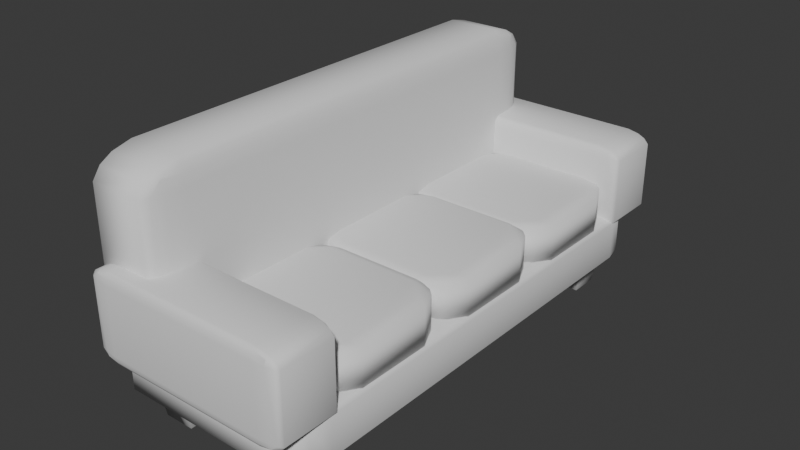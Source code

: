 # Source: couch.blend  (saved by Blender 5.1.30; exported with 4.5.12 LTS)
import bpy
from mathutils import Matrix  # noqa: F401  (used for matrix-valued properties, if any)

bpy.ops.wm.read_factory_settings(use_empty=True)
scene = bpy.context.scene
scene.name = 'Scene'

# ---- collections
col_collection = bpy.data.collections.new('Collection'); scene.collection.children.link(col_collection)

# ---- world
world_world = bpy.data.worlds.new('World'); scene.world = world_world
world_world.use_nodes = True; world_world.node_tree.nodes.clear()
_N = world_world.node_tree.nodes; _L = world_world.node_tree.links
n0 = _N.new('ShaderNodeOutputWorld'); n0.name = 'World Output'; n0.location = (200, 100)
n1 = _N.new('ShaderNodeBackground'); n1.name = 'Background'; n1.location = (-200, 100)
n1.inputs[0].default_value = (0.05088, 0.05088, 0.05088, 1.0)
_L.new(n1.outputs[0], n0.inputs[0])
n0.is_active_output = True
world_world.color = (0.05088, 0.05088, 0.05088)
world_world.sun_shadow_jitter_overblur = 0.0

# ---- meshes
me_cube_004 = bpy.data.meshes.new('Cube.004')
me_cube_004.from_pydata([(-0.2469, -0.8371, -0.05519), (-0.1671, -0.8371, -0.08827), (-0.1671, -0.917, -0.05519), (-0.252, -0.9221, -0.01188), (-0.1671, -0.9669, -0.005256), (-0.1671, -1.0, 0.0746), (-0.2469, -0.9669, 0.0746), (-0.252, -0.9236, -0.01037), (-0.2968, -0.8371, -0.005256), (-0.2535, -0.9221, -0.01037), (-0.2968, -0.917, 0.0746), (-0.3299, -0.8371, 0.0746), (-0.2469, -0.9669, 1.225), (-0.1671, -1.0, 1.225), (-0.1671, -0.9669, 1.304), (-0.252, -0.9236, 1.31), (-0.1671, -0.917, 1.354), (-0.1671, -0.8371, 1.387), (-0.2469, -0.8371, 1.354), (-0.252, -0.9221, 1.311), (-0.2968, -0.917, 1.225), (-0.2535, -0.9221, 1.31), (-0.2968, -0.8371, 1.304), (-0.3299, -0.8371, 1.225), (-0.1671, 0.917, -0.05519), (-0.1671, 0.8371, -0.08827), (-0.2469, 0.8371, -0.05519), (-0.252, 0.9221, -0.01188), (-0.2968, 0.8371, -0.005256), (-0.3299, 0.8371, 0.0746), (-0.2968, 0.917, 0.0746), (-0.2535, 0.9221, -0.01037), (-0.1671, 0.9669, -0.005256), (-0.252, 0.9236, -0.01037), (-0.2469, 0.9669, 0.0746), (-0.1671, 1.0, 0.0746), (-0.2469, 0.8371, 1.354), (-0.1671, 0.8371, 1.387), (-0.1671, 0.917, 1.354), (-0.252, 0.9221, 1.311), (-0.1671, 0.9669, 1.304), (-0.1671, 1.0, 1.225), (-0.2469, 0.9669, 1.225), (-0.252, 0.9236, 1.31), (-0.2968, 0.8371, 1.304), (-0.2535, 0.9221, 1.31), (-0.2968, 0.917, 1.225), (-0.3299, 0.8371, 1.225), (0.8371, -0.917, -0.05519), (0.8371, -0.8371, -0.08827), (0.917, -0.8371, -0.05519), (0.9221, -0.9221, -0.01188), (0.9669, -0.8371, -0.005256), (1.0, -0.8371, 0.0746), (0.9669, -0.917, 0.0746), (0.9236, -0.9221, -0.01037), (0.8371, -0.9669, -0.005256), (0.9221, -0.9236, -0.01037), (0.917, -0.9669, 0.0746), (0.8371, -1.0, 0.0746), (0.917, -0.8371, 1.354), (0.8371, -0.8371, 1.387), (0.8371, -0.917, 1.354), (0.9221, -0.9221, 1.311), (0.8371, -0.9669, 1.304), (0.8371, -1.0, 1.225), (0.917, -0.9669, 1.225), (0.9221, -0.9236, 1.31), (0.9669, -0.8371, 1.304), (0.9236, -0.9221, 1.31), (0.9669, -0.917, 1.225), (1.0, -0.8371, 1.225), (0.917, 0.8371, -0.05519), (0.8371, 0.8371, -0.08827), (0.8371, 0.917, -0.05519), (0.9221, 0.9221, -0.01188), (0.8371, 0.9669, -0.005256), (0.8371, 1.0, 0.0746), (0.917, 0.9669, 0.0746), (0.9221, 0.9236, -0.01037), (0.9669, 0.8371, -0.005256), (0.9236, 0.9221, -0.01037), (0.9669, 0.917, 0.0746), (1.0, 0.8371, 0.0746), (0.8371, 0.917, 1.354), (0.8371, 0.8371, 1.387), (0.917, 0.8371, 1.354), (0.9221, 0.9221, 1.311), (0.9669, 0.8371, 1.304), (1.0, 0.8371, 1.225), (0.9669, 0.917, 1.225), (0.9236, 0.9221, 1.31), (0.8371, 0.9669, 1.304), (0.9221, 0.9236, 1.31), (0.917, 0.9669, 1.225), (0.8371, 1.0, 1.225), (-0.1614, -0.8371, 0.2239), (-0.2491, -0.8371, 0.2021), (-0.1614, -0.917, 0.2021), (-0.04644, -0.9221, 0.2253), (-0.02886, -0.9669, 0.2021), (0.183, -1.0, 0.2021), (0.183, -0.9669, 0.2239), (-0.04244, -0.9236, 0.2253), (-0.02886, -0.8371, 0.2374), (-0.04244, -0.9221, 0.2257), (0.183, -0.917, 0.2374), (0.183, -0.8371, 0.2464), (3.235, -0.9669, 0.2239), (3.235, -1.0, 0.2021), (3.447, -0.9669, 0.2021), (3.46, -0.9236, 0.2253), (3.579, -0.917, 0.2021), (3.667, -0.8371, 0.2021), (3.579, -0.8371, 0.2239), (3.464, -0.9221, 0.2253), (3.235, -0.917, 0.2374), (3.46, -0.9221, 0.2257), (3.447, -0.8371, 0.2374), (3.235, -0.8371, 0.2464), (-0.1614, 0.917, 0.2021), (-0.2491, 0.8371, 0.2021), (-0.1614, 0.8371, 0.2239), (-0.04644, 0.9221, 0.2253), (-0.02886, 0.8371, 0.2374), (0.183, 0.8371, 0.2464), (0.183, 0.917, 0.2374), (-0.04244, 0.9221, 0.2257), (-0.02886, 0.9669, 0.2021), (-0.04244, 0.9236, 0.2253), (0.183, 0.9669, 0.2239), (0.183, 1.0, 0.2021), (3.579, 0.8371, 0.2239), (3.667, 0.8371, 0.2021), (3.579, 0.917, 0.2021), (3.464, 0.9221, 0.2253), (3.447, 0.9669, 0.2021), (3.235, 1.0, 0.2021), (3.235, 0.9669, 0.2239), (3.46, 0.9236, 0.2253), (3.447, 0.8371, 0.2374), (3.46, 0.9221, 0.2257), (3.235, 0.917, 0.2374), (3.235, 0.8371, 0.2464), (-0.1614, -0.917, -0.07099), (-0.2491, -0.8371, -0.07099), (-0.1614, -0.8371, -0.09271), (-0.04644, -0.9221, -0.0941), (-0.02886, -0.8371, -0.1063), (0.183, -0.8371, -0.1153), (0.183, -0.917, -0.1063), (-0.04244, -0.9221, -0.09451), (-0.02886, -0.9669, -0.07099), (-0.04244, -0.9236, -0.0941), (0.183, -0.9669, -0.09271), (0.183, -1.0, -0.07099), (3.579, -0.8371, -0.09271), (3.667, -0.8371, -0.07099), (3.579, -0.917, -0.07099), (3.464, -0.9221, -0.0941), (3.447, -0.9669, -0.07099), (3.235, -1.0, -0.07099), (3.235, -0.9669, -0.09271), (3.46, -0.9236, -0.0941), (3.447, -0.8371, -0.1063), (3.46, -0.9221, -0.09451), (3.235, -0.917, -0.1063), (3.235, -0.8371, -0.1153), (-0.1614, 0.8371, -0.09271), (-0.2491, 0.8371, -0.07099), (-0.1614, 0.917, -0.07099), (-0.04644, 0.9221, -0.0941), (-0.02886, 0.9669, -0.07099), (0.183, 1.0, -0.07099), (0.183, 0.9669, -0.09271), (-0.04244, 0.9236, -0.0941), (-0.02886, 0.8371, -0.1063), (-0.04244, 0.9221, -0.09451), (0.183, 0.917, -0.1063), (0.183, 0.8371, -0.1153), (3.579, 0.917, -0.07099), (3.667, 0.8371, -0.07099), (3.579, 0.8371, -0.09271), (3.464, 0.9221, -0.0941), (3.447, 0.8371, -0.1063), (3.235, 0.8371, -0.1153), (3.235, 0.917, -0.1063), (3.46, 0.9221, -0.09451), (3.447, 0.9669, -0.07099), (3.46, 0.9236, -0.0941), (3.235, 0.9669, -0.09271), (3.235, 1.0, -0.07099), (-0.1272, -1.04, 0.7183), (-0.215, -1.04, 0.6813), (-0.1272, -1.051, 0.6813), (-0.0123, -1.052, 0.7207), (0.005277, -1.058, 0.6813), (0.2172, -1.062, 0.6813), (0.2172, -1.058, 0.7183), (-0.008302, -1.052, 0.7207), (0.005277, -1.04, 0.7415), (-0.008302, -1.052, 0.7214), (0.2172, -1.051, 0.7415), (0.2172, -1.04, 0.7568), (3.269, -1.058, 0.7183), (3.269, -1.062, 0.6813), (3.481, -1.058, 0.6813), (3.494, -1.052, 0.7207), (3.613, -1.051, 0.6813), (3.701, -1.04, 0.6813), (3.613, -1.04, 0.7183), (3.498, -1.052, 0.7207), (3.269, -1.051, 0.7415), (3.494, -1.052, 0.7214), (3.481, -1.04, 0.7415), (3.269, -1.04, 0.7568), (-0.1272, -0.808, 0.6813), (-0.215, -0.8186, 0.6813), (-0.1272, -0.8186, 0.7183), (-0.0123, -0.8073, 0.7207), (0.005277, -0.8186, 0.7415), (0.2172, -0.8186, 0.7568), (0.2172, -0.808, 0.7415), (-0.008302, -0.8073, 0.7214), (0.005277, -0.8014, 0.6813), (-0.008302, -0.8071, 0.7207), (0.2172, -0.8014, 0.7183), (0.2172, -0.797, 0.6813), (3.613, -0.8186, 0.7183), (3.701, -0.8186, 0.6813), (3.613, -0.808, 0.6813), (3.498, -0.8073, 0.7207), (3.481, -0.8014, 0.6813), (3.269, -0.797, 0.6813), (3.269, -0.8014, 0.7183), (3.494, -0.8071, 0.7207), (3.481, -0.8186, 0.7415), (3.494, -0.8073, 0.7214), (3.269, -0.808, 0.7415), (3.269, -0.8186, 0.7568), (-0.1272, -1.051, 0.2158), (-0.215, -1.04, 0.2158), (-0.1272, -1.04, 0.1787), (-0.0123, -1.052, 0.1764), (0.005277, -1.04, 0.1556), (0.2172, -1.04, 0.1402), (0.2172, -1.051, 0.1556), (-0.008302, -1.052, 0.1757), (0.005277, -1.058, 0.2158), (-0.008302, -1.052, 0.1764), (0.2172, -1.058, 0.1787), (0.2172, -1.062, 0.2158), (3.613, -1.04, 0.1787), (3.701, -1.04, 0.2158), (3.613, -1.051, 0.2158), (3.498, -1.052, 0.1764), (3.481, -1.058, 0.2158), (3.269, -1.062, 0.2158), (3.269, -1.058, 0.1787), (3.494, -1.052, 0.1764), (3.481, -1.04, 0.1556), (3.494, -1.052, 0.1757), (3.269, -1.051, 0.1556), (3.269, -1.04, 0.1402), (-0.1272, -0.8186, 0.1787), (-0.215, -0.8186, 0.2158), (-0.1272, -0.808, 0.2158), (-0.0123, -0.8073, 0.1764), (0.005277, -0.8014, 0.2158), (0.2172, -0.797, 0.2158), (0.2172, -0.8014, 0.1787), (-0.008302, -0.8071, 0.1764), (0.005277, -0.8186, 0.1556), (-0.008302, -0.8073, 0.1757), (0.2172, -0.808, 0.1556), (0.2172, -0.8186, 0.1402), (3.613, -0.808, 0.2158), (3.701, -0.8186, 0.2158), (3.613, -0.8186, 0.1787), (3.498, -0.8073, 0.1764), (3.481, -0.8186, 0.1556), (3.269, -0.8186, 0.1402), (3.269, -0.808, 0.1556), (3.494, -0.8073, 0.1757), (3.481, -0.8014, 0.2158), (3.494, -0.8071, 0.1764), (3.269, -0.8014, 0.1787), (3.269, -0.797, 0.2158), (-0.1272, 0.8335, 0.7183), (-0.215, 0.8335, 0.6813), (-0.1272, 0.8229, 0.6813), (-0.0123, 0.8222, 0.7207), (0.005277, 0.8163, 0.6813), (0.2172, 0.8119, 0.6813), (0.2172, 0.8163, 0.7183), (-0.008302, 0.822, 0.7207), (0.005277, 0.8335, 0.7415), (-0.008302, 0.8222, 0.7214), (0.2172, 0.8229, 0.7415), (0.2172, 0.8335, 0.7568), (3.269, 0.8163, 0.7183), (3.269, 0.8119, 0.6813), (3.481, 0.8163, 0.6813), (3.494, 0.822, 0.7207), (3.613, 0.8229, 0.6813), (3.701, 0.8335, 0.6813), (3.613, 0.8335, 0.7183), (3.498, 0.8222, 0.7207), (3.269, 0.8229, 0.7415), (3.494, 0.8222, 0.7214), (3.481, 0.8335, 0.7415), (3.269, 0.8335, 0.7568), (-0.1272, 1.066, 0.6813), (-0.215, 1.055, 0.6813), (-0.1272, 1.055, 0.7183), (-0.0123, 1.066, 0.7207), (0.005277, 1.055, 0.7415), (0.2172, 1.055, 0.7568), (0.2172, 1.066, 0.7415), (-0.008302, 1.066, 0.7214), (0.005277, 1.072, 0.6813), (-0.008302, 1.067, 0.7207), (0.2172, 1.072, 0.7183), (0.2172, 1.077, 0.6813), (3.613, 1.055, 0.7183), (3.701, 1.055, 0.6813), (3.613, 1.066, 0.6813), (3.498, 1.066, 0.7207), (3.481, 1.072, 0.6813), (3.269, 1.077, 0.6813), (3.269, 1.072, 0.7183), (3.494, 1.067, 0.7207), (3.481, 1.055, 0.7415), (3.494, 1.066, 0.7214), (3.269, 1.066, 0.7415), (3.269, 1.055, 0.7568), (-0.1272, 0.8229, 0.2158), (-0.215, 0.8335, 0.2158), (-0.1272, 0.8335, 0.1787), (-0.0123, 0.8222, 0.1764), (0.005277, 0.8335, 0.1556), (0.2172, 0.8335, 0.1402), (0.2172, 0.8229, 0.1556), (-0.008302, 0.8222, 0.1757), (0.005277, 0.8163, 0.2158), (-0.008302, 0.822, 0.1764), (0.2172, 0.8163, 0.1787), (0.2172, 0.8119, 0.2158), (3.613, 0.8335, 0.1787), (3.701, 0.8335, 0.2158), (3.613, 0.8229, 0.2158), (3.498, 0.8222, 0.1764), (3.481, 0.8163, 0.2158), (3.269, 0.8119, 0.2158), (3.269, 0.8163, 0.1787), (3.494, 0.822, 0.1764), (3.481, 0.8335, 0.1556), (3.494, 0.8222, 0.1757), (3.269, 0.8229, 0.1556), (3.269, 0.8335, 0.1402), (-0.1272, 1.055, 0.1787), (-0.215, 1.055, 0.2158), (-0.1272, 1.066, 0.2158), (-0.0123, 1.066, 0.1764), (0.005277, 1.072, 0.2158), (0.2172, 1.077, 0.2158), (0.2172, 1.072, 0.1787), (-0.008302, 1.067, 0.1764), (0.005277, 1.055, 0.1556), (-0.008302, 1.066, 0.1757), (0.2172, 1.066, 0.1556), (0.2172, 1.055, 0.1402), (3.613, 1.066, 0.2158), (3.701, 1.055, 0.2158), (3.613, 1.055, 0.1787), (3.498, 1.066, 0.1764), (3.481, 1.055, 0.1556), (3.269, 1.055, 0.1402), (3.269, 1.066, 0.1556), (3.494, 1.066, 0.1757), (3.481, 1.072, 0.2158), (3.494, 1.067, 0.1764), (3.269, 1.072, 0.1787), (3.269, 1.077, 0.2158), (3.309, -0.9205, 0.01154), (3.15, -0.8873, -0.3749), (3.309, -0.735, 0.01154), (3.15, -0.7683, -0.3749), (2.421, -0.9205, 0.01154), (2.581, -0.8873, -0.3749), (2.421, -0.735, 0.01154), (2.581, -0.7683, -0.3749), (3.309, 0.7509, 0.01154), (3.15, 0.7842, -0.3749), (3.309, 0.9364, 0.01154), (3.15, 0.9032, -0.3749), (2.421, 0.7509, 0.01154), (2.581, 0.7842, -0.3749), (2.421, 0.9364, 0.01154), (2.581, 0.9032, -0.3749), (0.9156, 0.7465, 0.01154), (0.7565, 0.7797, -0.3749), (0.9156, 0.932, 0.01154), (0.7565, 0.8987, -0.3749), (0.02776, 0.7465, 0.01154), (0.1869, 0.7797, -0.3749), (0.02776, 0.932, 0.01154), (0.1869, 0.8987, -0.3749), (0.9156, -0.9114, 0.01154), (0.7565, -0.8781, -0.3749), (0.9156, -0.7259, 0.01154), (0.7565, -0.7591, -0.3749), (0.02776, -0.9114, 0.01154), (0.1869, -0.8781, -0.3749), (0.02776, -0.7259, 0.01154), (0.1869, -0.7591, -0.3749)], [], [(0, 1, 2, 3), (4, 5, 6, 7), (8, 9, 10, 11), (12, 13, 14, 15), (16, 17, 18, 19), (20, 21, 22, 23), (24, 25, 26, 27), (28, 29, 30, 31), (32, 33, 34, 35), (36, 37, 38, 39), (40, 41, 42, 43), (44, 45, 46, 47), (48, 49, 50, 51), (52, 53, 54, 55), (56, 57, 58, 59), (60, 61, 62, 63), (64, 65, 66, 67), (68, 69, 70, 71), (72, 73, 74, 75), (76, 77, 78, 79), (80, 81, 82, 83), (84, 85, 86, 87), (88, 89, 90, 91), (92, 93, 94, 95), (8, 0, 3, 9), (2, 4, 7, 3), (6, 10, 9, 7), (20, 12, 15, 21), (14, 16, 19, 15), (18, 22, 21, 19), (32, 24, 27, 33), (26, 28, 31, 27), (30, 34, 33, 31), (44, 36, 39, 45), (38, 40, 43, 39), (42, 46, 45, 43), (56, 48, 51, 57), (50, 52, 55, 51), (54, 58, 57, 55), (68, 60, 63, 69), (62, 64, 67, 63), (66, 70, 69, 67), (80, 72, 75, 81), (74, 76, 79, 75), (78, 82, 81, 79), (92, 84, 87, 93), (86, 88, 91, 87), (90, 94, 93, 91), (25, 1, 0, 26), (11, 29, 28, 8), (5, 13, 12, 6), (23, 11, 10, 20), (17, 37, 36, 18), (47, 23, 22, 44), (41, 35, 34, 42), (29, 47, 46, 30), (73, 25, 24, 74), (35, 77, 76, 32), (37, 85, 84, 38), (95, 41, 40, 92), (89, 83, 82, 90), (77, 95, 94, 78), (49, 73, 72, 50), (83, 53, 52, 80), (85, 61, 60, 86), (71, 89, 88, 68), (65, 59, 58, 66), (53, 71, 70, 54), (1, 49, 48, 2), (59, 5, 4, 56), (61, 17, 16, 62), (13, 65, 64, 14), (26, 0, 8, 28), (3, 7, 9), (25, 73, 49, 1), (2, 48, 56, 4), (6, 12, 20, 10), (59, 65, 13, 5), (11, 23, 47, 29), (15, 19, 21), (62, 16, 14, 64), (18, 36, 44, 22), (85, 37, 17, 61), (74, 24, 32, 76), (27, 31, 33), (42, 34, 30, 46), (35, 41, 95, 77), (39, 43, 45), (38, 84, 92, 40), (51, 55, 57), (50, 72, 80, 52), (83, 89, 71, 53), (66, 58, 54, 70), (86, 60, 68, 88), (63, 67, 69), (75, 79, 81), (90, 82, 78, 94), (87, 91, 93), (96, 97, 98, 99), (100, 101, 102, 103), (104, 105, 106, 107), (108, 109, 110, 111), (112, 113, 114, 115), (116, 117, 118, 119), (120, 121, 122, 123), (124, 125, 126, 127), (128, 129, 130, 131), (132, 133, 134, 135), (136, 137, 138, 139), (140, 141, 142, 143), (144, 145, 146, 147), (148, 149, 150, 151), (152, 153, 154, 155), (156, 157, 158, 159), (160, 161, 162, 163), (164, 165, 166, 167), (168, 169, 170, 171), (172, 173, 174, 175), (176, 177, 178, 179), (180, 181, 182, 183), (184, 185, 186, 187), (188, 189, 190, 191), (104, 96, 99, 105), (98, 100, 103, 99), (102, 106, 105, 103), (116, 108, 111, 117), (110, 112, 115, 111), (114, 118, 117, 115), (128, 120, 123, 129), (122, 124, 127, 123), (126, 130, 129, 127), (140, 132, 135, 141), (134, 136, 139, 135), (138, 142, 141, 139), (152, 144, 147, 153), (146, 148, 151, 147), (150, 154, 153, 151), (164, 156, 159, 165), (158, 160, 163, 159), (162, 166, 165, 163), (176, 168, 171, 177), (170, 172, 175, 171), (174, 178, 177, 175), (188, 180, 183, 189), (182, 184, 187, 183), (186, 190, 189, 187), (121, 97, 96, 122), (107, 125, 124, 104), (101, 109, 108, 102), (119, 107, 106, 116), (113, 133, 132, 114), (143, 119, 118, 140), (137, 131, 130, 138), (125, 143, 142, 126), (169, 121, 120, 170), (131, 173, 172, 128), (133, 181, 180, 134), (191, 137, 136, 188), (185, 179, 178, 186), (173, 191, 190, 174), (145, 169, 168, 146), (179, 149, 148, 176), (181, 157, 156, 182), (167, 185, 184, 164), (161, 155, 154, 162), (149, 167, 166, 150), (97, 145, 144, 98), (155, 101, 100, 152), (157, 113, 112, 158), (109, 161, 160, 110), (122, 96, 104, 124), (99, 103, 105), (121, 169, 145, 97), (98, 144, 152, 100), (102, 108, 116, 106), (155, 161, 109, 101), (107, 119, 143, 125), (111, 115, 117), (158, 112, 110, 160), (114, 132, 140, 118), (181, 133, 113, 157), (170, 120, 128, 172), (123, 127, 129), (138, 130, 126, 142), (131, 137, 191, 173), (135, 139, 141), (134, 180, 188, 136), (147, 151, 153), (146, 168, 176, 148), (179, 185, 167, 149), (162, 154, 150, 166), (182, 156, 164, 184), (159, 163, 165), (171, 175, 177), (186, 178, 174, 190), (183, 187, 189), (192, 193, 194, 195), (196, 197, 198, 199), (200, 201, 202, 203), (204, 205, 206, 207), (208, 209, 210, 211), (212, 213, 214, 215), (216, 217, 218, 219), (220, 221, 222, 223), (224, 225, 226, 227), (228, 229, 230, 231), (232, 233, 234, 235), (236, 237, 238, 239), (240, 241, 242, 243), (244, 245, 246, 247), (248, 249, 250, 251), (252, 253, 254, 255), (256, 257, 258, 259), (260, 261, 262, 263), (264, 265, 266, 267), (268, 269, 270, 271), (272, 273, 274, 275), (276, 277, 278, 279), (280, 281, 282, 283), (284, 285, 286, 287), (200, 192, 195, 201), (194, 196, 199, 195), (198, 202, 201, 199), (212, 204, 207, 213), (206, 208, 211, 207), (210, 214, 213, 211), (224, 216, 219, 225), (218, 220, 223, 219), (222, 226, 225, 223), (236, 228, 231, 237), (230, 232, 235, 231), (234, 238, 237, 235), (248, 240, 243, 249), (242, 244, 247, 243), (246, 250, 249, 247), (260, 252, 255, 261), (254, 256, 259, 255), (258, 262, 261, 259), (272, 264, 267, 273), (266, 268, 271, 267), (270, 274, 273, 271), (284, 276, 279, 285), (278, 280, 283, 279), (282, 286, 285, 283), (217, 193, 192, 218), (203, 221, 220, 200), (197, 205, 204, 198), (215, 203, 202, 212), (209, 229, 228, 210), (239, 215, 214, 236), (233, 227, 226, 234), (221, 239, 238, 222), (265, 217, 216, 266), (227, 269, 268, 224), (229, 277, 276, 230), (287, 233, 232, 284), (281, 275, 274, 282), (269, 287, 286, 270), (241, 265, 264, 242), (275, 245, 244, 272), (277, 253, 252, 278), (263, 281, 280, 260), (257, 251, 250, 258), (245, 263, 262, 246), (193, 241, 240, 194), (251, 197, 196, 248), (253, 209, 208, 254), (205, 257, 256, 206), (218, 192, 200, 220), (195, 199, 201), (217, 265, 241, 193), (194, 240, 248, 196), (198, 204, 212, 202), (251, 257, 205, 197), (203, 215, 239, 221), (207, 211, 213), (254, 208, 206, 256), (210, 228, 236, 214), (277, 229, 209, 253), (266, 216, 224, 268), (219, 223, 225), (234, 226, 222, 238), (227, 233, 287, 269), (231, 235, 237), (230, 276, 284, 232), (243, 247, 249), (242, 264, 272, 244), (275, 281, 263, 245), (258, 250, 246, 262), (278, 252, 260, 280), (255, 259, 261), (267, 271, 273), (282, 274, 270, 286), (279, 283, 285), (288, 289, 290, 291), (292, 293, 294, 295), (296, 297, 298, 299), (300, 301, 302, 303), (304, 305, 306, 307), (308, 309, 310, 311), (312, 313, 314, 315), (316, 317, 318, 319), (320, 321, 322, 323), (324, 325, 326, 327), (328, 329, 330, 331), (332, 333, 334, 335), (336, 337, 338, 339), (340, 341, 342, 343), (344, 345, 346, 347), (348, 349, 350, 351), (352, 353, 354, 355), (356, 357, 358, 359), (360, 361, 362, 363), (364, 365, 366, 367), (368, 369, 370, 371), (372, 373, 374, 375), (376, 377, 378, 379), (380, 381, 382, 383), (296, 288, 291, 297), (290, 292, 295, 291), (294, 298, 297, 295), (308, 300, 303, 309), (302, 304, 307, 303), (306, 310, 309, 307), (320, 312, 315, 321), (314, 316, 319, 315), (318, 322, 321, 319), (332, 324, 327, 333), (326, 328, 331, 327), (330, 334, 333, 331), (344, 336, 339, 345), (338, 340, 343, 339), (342, 346, 345, 343), (356, 348, 351, 357), (350, 352, 355, 351), (354, 358, 357, 355), (368, 360, 363, 369), (362, 364, 367, 363), (366, 370, 369, 367), (380, 372, 375, 381), (374, 376, 379, 375), (378, 382, 381, 379), (313, 289, 288, 314), (299, 317, 316, 296), (293, 301, 300, 294), (311, 299, 298, 308), (305, 325, 324, 306), (335, 311, 310, 332), (329, 323, 322, 330), (317, 335, 334, 318), (361, 313, 312, 362), (323, 365, 364, 320), (325, 373, 372, 326), (383, 329, 328, 380), (377, 371, 370, 378), (365, 383, 382, 366), (337, 361, 360, 338), (371, 341, 340, 368), (373, 349, 348, 374), (359, 377, 376, 356), (353, 347, 346, 354), (341, 359, 358, 342), (289, 337, 336, 290), (347, 293, 292, 344), (349, 305, 304, 350), (301, 353, 352, 302), (314, 288, 296, 316), (291, 295, 297), (313, 361, 337, 289), (290, 336, 344, 292), (294, 300, 308, 298), (347, 353, 301, 293), (299, 311, 335, 317), (303, 307, 309), (350, 304, 302, 352), (306, 324, 332, 310), (373, 325, 305, 349), (362, 312, 320, 364), (315, 319, 321), (330, 322, 318, 334), (323, 329, 383, 365), (327, 331, 333), (326, 372, 380, 328), (339, 343, 345), (338, 360, 368, 340), (371, 377, 359, 341), (354, 346, 342, 358), (374, 348, 356, 376), (351, 355, 357), (363, 367, 369), (378, 370, 366, 382), (375, 379, 381), (384, 385, 387, 386), (386, 387, 391, 390), (390, 391, 389, 388), (388, 389, 385, 384), (386, 390, 388, 384), (391, 387, 385, 389), (392, 393, 395, 394), (394, 395, 399, 398), (398, 399, 397, 396), (396, 397, 393, 392), (394, 398, 396, 392), (399, 395, 393, 397), (400, 401, 403, 402), (402, 403, 407, 406), (406, 407, 405, 404), (404, 405, 401, 400), (402, 406, 404, 400), (407, 403, 401, 405), (408, 409, 411, 410), (410, 411, 415, 414), (414, 415, 413, 412), (412, 413, 409, 408), (410, 414, 412, 408), (415, 411, 409, 413)])
me_cube_004.polygons.foreach_set('use_smooth', [True] * 416)
_uv = me_cube_004.uv_layers.new(name='UVMap')
_uv.uv.foreach_set('vector', [0.1406, 0.7296, 0.1556, 0.7296, 0.1559, 0.7398, 0.1396, 0.7403, 0.1538, 0.7461, 0.1517, 0.7502, 0.1406, 0.7459, 0.1396, 0.7405, 0.1312, 0.7311, 0.1394, 0.7403, 0.1312, 0.7396, 0.125, 0.7326, 0.5974, 0.004135, 0.5974, 0.0, 0.6081, 0.002067, 0.6102, 0.008952, 0.6194, 0.01038, 0.625, 0.01759, 0.6194, 0.01905, 0.6121, 0.009737, 0.5974, 0.01038, 0.6118, 0.009737, 0.6109, 0.02048, 0.5974, 0.02036, 0.1559, 0.5102, 0.1556, 0.5204, 0.1406, 0.5204, 0.1396, 0.5097, 0.1312, 0.5204, 0.125, 0.5204, 0.1281, 0.5124, 0.1385, 0.5109, 0.1538, 0.5039, 0.1396, 0.5095, 0.1406, 0.5041, 0.1517, 0.4998, 0.6194, 0.2381, 0.6252, 0.247, 0.621, 0.2591, 0.6129, 0.2477, 0.6111, 0.2706, 0.5973, 0.2756, 0.5974, 0.2577, 0.6118, 0.25, 0.6109, 0.233, 0.6118, 0.2496, 0.5974, 0.2444, 0.5974, 0.2296, 0.35, 0.7426, 0.3444, 0.7296, 0.3636, 0.7296, 0.372, 0.7439, 0.3793, 0.7296, 0.3979, 0.7297, 0.3936, 0.743, 0.3725, 0.7439, 0.3587, 0.7534, 0.3701, 0.7452, 0.3837, 0.7557, 0.3738, 0.7655, 0.6294, 0.7457, 0.6403, 0.7548, 0.6269, 0.7681, 0.617, 0.7568, 0.6139, 0.7757, 0.5968, 0.7803, 0.5969, 0.7622, 0.6154, 0.7551, 0.614, 0.7369, 0.6154, 0.7547, 0.597, 0.7482, 0.5972, 0.733, 0.3636, 0.5204, 0.3444, 0.5204, 0.35, 0.5074, 0.372, 0.5061, 0.3587, 0.4966, 0.3738, 0.4845, 0.3837, 0.4943, 0.3701, 0.5048, 0.3793, 0.5204, 0.3725, 0.5061, 0.3936, 0.507, 0.3979, 0.5203, 0.6269, 0.4812, 0.6403, 0.4947, 0.6294, 0.5043, 0.617, 0.4932, 0.614, 0.5131, 0.5972, 0.517, 0.597, 0.5018, 0.6154, 0.4953, 0.6139, 0.4737, 0.6154, 0.4949, 0.5969, 0.4878, 0.5968, 0.4695, 0.1312, 0.7311, 0.1406, 0.7296, 0.1396, 0.7403, 0.1394, 0.7403, 0.1559, 0.7398, 0.1538, 0.7461, 0.1396, 0.7405, 0.1396, 0.7403, 0.1406, 0.7459, 0.1312, 0.7396, 0.1394, 0.7403, 0.1396, 0.7405, 0.5974, 0.01038, 0.5974, 0.004135, 0.6102, 0.008952, 0.6118, 0.009737, 0.6081, 0.002067, 0.6194, 0.01038, 0.6121, 0.009737, 0.6102, 0.008952, 0.6194, 0.01905, 0.6109, 0.02048, 0.6118, 0.009737, 0.6121, 0.009737, 0.1538, 0.5039, 0.1559, 0.5102, 0.1396, 0.5097, 0.1396, 0.5095, 0.1406, 0.5204, 0.1312, 0.5204, 0.1385, 0.5109, 0.1396, 0.5097, 0.1281, 0.5124, 0.1406, 0.5041, 0.1396, 0.5095, 0.1385, 0.5109, 0.6109, 0.233, 0.6194, 0.2381, 0.6129, 0.2477, 0.6118, 0.2496, 0.621, 0.2591, 0.6111, 0.2706, 0.6118, 0.25, 0.6129, 0.2477, 0.5974, 0.2577, 0.5974, 0.2444, 0.6118, 0.2496, 0.6118, 0.25, 0.3587, 0.7534, 0.35, 0.7426, 0.372, 0.7439, 0.3701, 0.7452, 0.3636, 0.7296, 0.3793, 0.7296, 0.3725, 0.7439, 0.372, 0.7439, 0.3936, 0.743, 0.3837, 0.7557, 0.3701, 0.7452, 0.3725, 0.7439, 0.614, 0.7369, 0.6294, 0.7457, 0.617, 0.7568, 0.6154, 0.7547, 0.6269, 0.7681, 0.6139, 0.7757, 0.6154, 0.7551, 0.617, 0.7568, 0.5969, 0.7622, 0.597, 0.7482, 0.6154, 0.7547, 0.6154, 0.7551, 0.3793, 0.5204, 0.3636, 0.5204, 0.372, 0.5061, 0.3725, 0.5061, 0.35, 0.5074, 0.3587, 0.4966, 0.3701, 0.5048, 0.372, 0.5061, 0.3837, 0.4943, 0.3936, 0.507, 0.3725, 0.5061, 0.3701, 0.5048, 0.6139, 0.4737, 0.6269, 0.4812, 0.617, 0.4932, 0.6154, 0.4949, 0.6294, 0.5043, 0.614, 0.5131, 0.6154, 0.4953, 0.617, 0.4932, 0.597, 0.5018, 0.5969, 0.4878, 0.6154, 0.4949, 0.6154, 0.4953, 0.1556, 0.5204, 0.1556, 0.7296, 0.1406, 0.7296, 0.1406, 0.5204, 0.125, 0.7326, 0.125, 0.5204, 0.1312, 0.5204, 0.1312, 0.7311, 0.4026, 0.0, 0.5974, 0.0, 0.5974, 0.004135, 0.4026, 0.004135, 0.5974, 0.02036, 0.4026, 0.02036, 0.4026, 0.01038, 0.5974, 0.01038, 0.625, 0.01759, 0.6252, 0.247, 0.6194, 0.2381, 0.6194, 0.01905, 0.5974, 0.2296, 0.5974, 0.02036, 0.6109, 0.02048, 0.6109, 0.233, 0.5973, 0.2756, 0.4019, 0.2808, 0.4026, 0.2613, 0.5974, 0.2577, 0.4026, 0.2296, 0.5974, 0.2296, 0.5974, 0.2444, 0.4026, 0.2458, 0.3444, 0.5204, 0.1556, 0.5204, 0.1559, 0.5102, 0.35, 0.5074, 0.1517, 0.4998, 0.3738, 0.4845, 0.3587, 0.4966, 0.1538, 0.5039, 0.6252, 0.247, 0.6403, 0.4947, 0.6269, 0.4812, 0.621, 0.2591, 0.5968, 0.4695, 0.5973, 0.2756, 0.6111, 0.2706, 0.6139, 0.4737, 0.5972, 0.517, 0.3979, 0.5203, 0.3936, 0.507, 0.597, 0.5018, 0.3738, 0.4845, 0.5968, 0.4695, 0.5969, 0.4878, 0.3837, 0.4943, 0.3444, 0.7296, 0.3444, 0.5204, 0.3636, 0.5204, 0.3636, 0.7296, 0.3979, 0.5203, 0.3979, 0.7297, 0.3793, 0.7296, 0.3793, 0.5204, 0.6403, 0.4947, 0.6403, 0.7548, 0.6294, 0.7457, 0.6294, 0.5043, 0.5972, 0.733, 0.5972, 0.517, 0.614, 0.5131, 0.614, 0.7369, 0.5968, 0.7803, 0.3738, 0.7655, 0.3837, 0.7557, 0.5969, 0.7622, 0.3979, 0.7297, 0.5972, 0.733, 0.597, 0.7482, 0.3936, 0.743, 0.1556, 0.7296, 0.3444, 0.7296, 0.35, 0.7426, 0.1559, 0.7398, 0.3738, 0.7655, 0.1517, 0.7502, 0.1538, 0.7461, 0.3587, 0.7534, 0.6403, 0.7548, 0.6255, 0.9686, 0.6197, 0.9689, 0.6269, 0.7681, 0.5973, 0.9693, 0.5968, 0.7803, 0.6139, 0.7757, 0.6111, 0.9691, 0.1406, 0.5204, 0.1406, 0.7296, 0.1312, 0.7311, 0.1312, 0.5204, 0.1396, 0.7403, 0.1396, 0.7405, 0.1394, 0.7403, 0.1556, 0.5204, 0.3444, 0.5204, 0.3444, 0.7296, 0.1556, 0.7296, 0.1559, 0.7398, 0.35, 0.7426, 0.3587, 0.7534, 0.1538, 0.7461, 0.4026, 0.004135, 0.5974, 0.004135, 0.5974, 0.01038, 0.4026, 0.01038, 0.3738, 0.7655, 0.5968, 0.7803, 0.5973, 0.9693, 0.4019, 0.969, 0.4026, 0.02036, 0.5974, 0.02036, 0.5974, 0.2296, 0.4026, 0.2296, 0.6102, 0.008952, 0.6121, 0.009737, 0.6118, 0.009737, 0.6269, 0.7681, 0.6197, 0.9689, 0.6111, 0.9691, 0.6139, 0.7757, 0.6194, 0.01905, 0.6194, 0.2381, 0.6109, 0.233, 0.6109, 0.02048, 0.6403, 0.4947, 0.8439, 0.5198, 0.8439, 0.7302, 0.6403, 0.7548, 0.35, 0.5074, 0.1559, 0.5102, 0.1538, 0.5039, 0.3587, 0.4966, 0.1396, 0.5097, 0.1385, 0.5109, 0.1396, 0.5095, 0.5974, 0.2577, 0.4026, 0.2613, 0.4026, 0.2458, 0.5974, 0.2444, 0.4019, 0.2808, 0.5973, 0.2756, 0.5968, 0.4695, 0.3738, 0.4845, 0.6129, 0.2477, 0.6118, 0.25, 0.6118, 0.2496, 0.621, 0.2591, 0.6269, 0.4812, 0.6139, 0.4737, 0.6111, 0.2706, 0.372, 0.7439, 0.3725, 0.7439, 0.3701, 0.7452, 0.3636, 0.7296, 0.3636, 0.5204, 0.3793, 0.5204, 0.3793, 0.7296, 0.3979, 0.5203, 0.5972, 0.517, 0.5972, 0.733, 0.3979, 0.7297, 0.5969, 0.7622, 0.3837, 0.7557, 0.3936, 0.743, 0.597, 0.7482, 0.6294, 0.5043, 0.6294, 0.7457, 0.614, 0.7369, 0.614, 0.5131, 0.617, 0.7568, 0.6154, 0.7551, 0.6154, 0.7547, 0.372, 0.5061, 0.3701, 0.5048, 0.3725, 0.5061, 0.597, 0.5018, 0.3936, 0.507, 0.3837, 0.4943, 0.5969, 0.4878, 0.617, 0.4932, 0.6154, 0.4953, 0.6154, 0.4949, 0.1406, 0.7296, 0.1556, 0.7296, 0.1559, 0.7398, 0.1396, 0.7403, 0.1538, 0.7461, 0.1517, 0.7502, 0.1406, 0.7459, 0.1396, 0.7405, 0.1312, 0.7311, 0.1394, 0.7403, 0.1312, 0.7396, 0.125, 0.7326, 0.5974, 0.004135, 0.5974, 0.0, 0.6081, 0.002067, 0.6102, 0.008952, 0.6194, 0.01038, 0.625, 0.01759, 0.6194, 0.01905, 0.6121, 0.009737, 0.5974, 0.01038, 0.6118, 0.009737, 0.6109, 0.02048, 0.5974, 0.02036, 0.1559, 0.5102, 0.1556, 0.5204, 0.1406, 0.5204, 0.1396, 0.5097, 0.1312, 0.5204, 0.125, 0.5204, 0.1281, 0.5124, 0.1385, 0.5109, 0.1538, 0.5039, 0.1396, 0.5095, 0.1406, 0.5041, 0.1517, 0.4998, 0.6194, 0.2381, 0.6252, 0.247, 0.621, 0.2591, 0.6129, 0.2477, 0.6111, 0.2706, 0.5973, 0.2756, 0.5974, 0.2577, 0.6118, 0.25, 0.6109, 0.233, 0.6118, 0.2496, 0.5974, 0.2444, 0.5974, 0.2296, 0.35, 0.7426, 0.3444, 0.7296, 0.3636, 0.7296, 0.372, 0.7439, 0.3793, 0.7296, 0.3979, 0.7297, 0.3936, 0.743, 0.3725, 0.7439, 0.3587, 0.7534, 0.3701, 0.7452, 0.3837, 0.7557, 0.3738, 0.7655, 0.6294, 0.7457, 0.6403, 0.7548, 0.6269, 0.7681, 0.617, 0.7568, 0.6139, 0.7757, 0.5968, 0.7803, 0.5969, 0.7622, 0.6154, 0.7551, 0.614, 0.7369, 0.6154, 0.7547, 0.597, 0.7482, 0.5972, 0.733, 0.3636, 0.5204, 0.3444, 0.5204, 0.35, 0.5074, 0.372, 0.5061, 0.3587, 0.4966, 0.3738, 0.4845, 0.3837, 0.4943, 0.3701, 0.5048, 0.3793, 0.5204, 0.3725, 0.5061, 0.3936, 0.507, 0.3979, 0.5203, 0.6269, 0.4812, 0.6403, 0.4947, 0.6294, 0.5043, 0.617, 0.4932, 0.614, 0.5131, 0.5972, 0.517, 0.597, 0.5018, 0.6154, 0.4953, 0.6139, 0.4737, 0.6154, 0.4949, 0.5969, 0.4878, 0.5968, 0.4695, 0.1312, 0.7311, 0.1406, 0.7296, 0.1396, 0.7403, 0.1394, 0.7403, 0.1559, 0.7398, 0.1538, 0.7461, 0.1396, 0.7405, 0.1396, 0.7403, 0.1406, 0.7459, 0.1312, 0.7396, 0.1394, 0.7403, 0.1396, 0.7405, 0.5974, 0.01038, 0.5974, 0.004135, 0.6102, 0.008952, 0.6118, 0.009737, 0.6081, 0.002067, 0.6194, 0.01038, 0.6121, 0.009737, 0.6102, 0.008952, 0.6194, 0.01905, 0.6109, 0.02048, 0.6118, 0.009737, 0.6121, 0.009737, 0.1538, 0.5039, 0.1559, 0.5102, 0.1396, 0.5097, 0.1396, 0.5095, 0.1406, 0.5204, 0.1312, 0.5204, 0.1385, 0.5109, 0.1396, 0.5097, 0.1281, 0.5124, 0.1406, 0.5041, 0.1396, 0.5095, 0.1385, 0.5109, 0.6109, 0.233, 0.6194, 0.2381, 0.6129, 0.2477, 0.6118, 0.2496, 0.621, 0.2591, 0.6111, 0.2706, 0.6118, 0.25, 0.6129, 0.2477, 0.5974, 0.2577, 0.5974, 0.2444, 0.6118, 0.2496, 0.6118, 0.25, 0.3587, 0.7534, 0.35, 0.7426, 0.372, 0.7439, 0.3701, 0.7452, 0.3636, 0.7296, 0.3793, 0.7296, 0.3725, 0.7439, 0.372, 0.7439, 0.3936, 0.743, 0.3837, 0.7557, 0.3701, 0.7452, 0.3725, 0.7439, 0.614, 0.7369, 0.6294, 0.7457, 0.617, 0.7568, 0.6154, 0.7547, 0.6269, 0.7681, 0.6139, 0.7757, 0.6154, 0.7551, 0.617, 0.7568, 0.5969, 0.7622, 0.597, 0.7482, 0.6154, 0.7547, 0.6154, 0.7551, 0.3793, 0.5204, 0.3636, 0.5204, 0.372, 0.5061, 0.3725, 0.5061, 0.35, 0.5074, 0.3587, 0.4966, 0.3701, 0.5048, 0.372, 0.5061, 0.3837, 0.4943, 0.3936, 0.507, 0.3725, 0.5061, 0.3701, 0.5048, 0.6139, 0.4737, 0.6269, 0.4812, 0.617, 0.4932, 0.6154, 0.4949, 0.6294, 0.5043, 0.614, 0.5131, 0.6154, 0.4953, 0.617, 0.4932, 0.597, 0.5018, 0.5969, 0.4878, 0.6154, 0.4949, 0.6154, 0.4953, 0.1556, 0.5204, 0.1556, 0.7296, 0.1406, 0.7296, 0.1406, 0.5204, 0.125, 0.7326, 0.125, 0.5204, 0.1312, 0.5204, 0.1312, 0.7311, 0.4026, 0.0, 0.5974, 0.0, 0.5974, 0.004135, 0.4026, 0.004135, 0.5974, 0.02036, 0.4026, 0.02036, 0.4026, 0.01038, 0.5974, 0.01038, 0.625, 0.01759, 0.6252, 0.247, 0.6194, 0.2381, 0.6194, 0.01905, 0.5974, 0.2296, 0.5974, 0.02036, 0.6109, 0.02048, 0.6109, 0.233, 0.5973, 0.2756, 0.4019, 0.2808, 0.4026, 0.2613, 0.5974, 0.2577, 0.4026, 0.2296, 0.5974, 0.2296, 0.5974, 0.2444, 0.4026, 0.2458, 0.3444, 0.5204, 0.1556, 0.5204, 0.1559, 0.5102, 0.35, 0.5074, 0.1517, 0.4998, 0.3738, 0.4845, 0.3587, 0.4966, 0.1538, 0.5039, 0.6252, 0.247, 0.6403, 0.4947, 0.6269, 0.4812, 0.621, 0.2591, 0.5968, 0.4695, 0.5973, 0.2756, 0.6111, 0.2706, 0.6139, 0.4737, 0.5972, 0.517, 0.3979, 0.5203, 0.3936, 0.507, 0.597, 0.5018, 0.3738, 0.4845, 0.5968, 0.4695, 0.5969, 0.4878, 0.3837, 0.4943, 0.3444, 0.7296, 0.3444, 0.5204, 0.3636, 0.5204, 0.3636, 0.7296, 0.3979, 0.5203, 0.3979, 0.7297, 0.3793, 0.7296, 0.3793, 0.5204, 0.6403, 0.4947, 0.6403, 0.7548, 0.6294, 0.7457, 0.6294, 0.5043, 0.5972, 0.733, 0.5972, 0.517, 0.614, 0.5131, 0.614, 0.7369, 0.5968, 0.7803, 0.3738, 0.7655, 0.3837, 0.7557, 0.5969, 0.7622, 0.3979, 0.7297, 0.5972, 0.733, 0.597, 0.7482, 0.3936, 0.743, 0.1556, 0.7296, 0.3444, 0.7296, 0.35, 0.7426, 0.1559, 0.7398, 0.3738, 0.7655, 0.1517, 0.7502, 0.1538, 0.7461, 0.3587, 0.7534, 0.6403, 0.7548, 0.6255, 0.9686, 0.6197, 0.9689, 0.6269, 0.7681, 0.5973, 0.9693, 0.5968, 0.7803, 0.6139, 0.7757, 0.6111, 0.9691, 0.1406, 0.5204, 0.1406, 0.7296, 0.1312, 0.7311, 0.1312, 0.5204, 0.1396, 0.7403, 0.1396, 0.7405, 0.1394, 0.7403, 0.1556, 0.5204, 0.3444, 0.5204, 0.3444, 0.7296, 0.1556, 0.7296, 0.1559, 0.7398, 0.35, 0.7426, 0.3587, 0.7534, 0.1538, 0.7461, 0.4026, 0.004135, 0.5974, 0.004135, 0.5974, 0.01038, 0.4026, 0.01038, 0.3738, 0.7655, 0.5968, 0.7803, 0.5973, 0.9693, 0.4019, 0.969, 0.4026, 0.02036, 0.5974, 0.02036, 0.5974, 0.2296, 0.4026, 0.2296, 0.6102, 0.008952, 0.6121, 0.009737, 0.6118, 0.009737, 0.6269, 0.7681, 0.6197, 0.9689, 0.6111, 0.9691, 0.6139, 0.7757, 0.6194, 0.01905, 0.6194, 0.2381, 0.6109, 0.233, 0.6109, 0.02048, 0.6403, 0.4947, 0.8439, 0.5198, 0.8439, 0.7302, 0.6403, 0.7548, 0.35, 0.5074, 0.1559, 0.5102, 0.1538, 0.5039, 0.3587, 0.4966, 0.1396, 0.5097, 0.1385, 0.5109, 0.1396, 0.5095, 0.5974, 0.2577, 0.4026, 0.2613, 0.4026, 0.2458, 0.5974, 0.2444, 0.4019, 0.2808, 0.5973, 0.2756, 0.5968, 0.4695, 0.3738, 0.4845, 0.6129, 0.2477, 0.6118, 0.25, 0.6118, 0.2496, 0.621, 0.2591, 0.6269, 0.4812, 0.6139, 0.4737, 0.6111, 0.2706, 0.372, 0.7439, 0.3725, 0.7439, 0.3701, 0.7452, 0.3636, 0.7296, 0.3636, 0.5204, 0.3793, 0.5204, 0.3793, 0.7296, 0.3979, 0.5203, 0.5972, 0.517, 0.5972, 0.733, 0.3979, 0.7297, 0.5969, 0.7622, 0.3837, 0.7557, 0.3936, 0.743, 0.597, 0.7482, 0.6294, 0.5043, 0.6294, 0.7457, 0.614, 0.7369, 0.614, 0.5131, 0.617, 0.7568, 0.6154, 0.7551, 0.6154, 0.7547, 0.372, 0.5061, 0.3701, 0.5048, 0.3725, 0.5061, 0.597, 0.5018, 0.3936, 0.507, 0.3837, 0.4943, 0.5969, 0.4878, 0.617, 0.4932, 0.6154, 0.4953, 0.6154, 0.4949, 0.1406, 0.7296, 0.1556, 0.7296, 0.1559, 0.7398, 0.1396, 0.7403, 0.1538, 0.7461, 0.1517, 0.7502, 0.1406, 0.7459, 0.1396, 0.7405, 0.1312, 0.7311, 0.1394, 0.7403, 0.1312, 0.7396, 0.125, 0.7326, 0.5974, 0.004135, 0.5974, 0.0, 0.6081, 0.002067, 0.6102, 0.008952, 0.6194, 0.01038, 0.625, 0.01759, 0.6194, 0.01905, 0.6121, 0.009737, 0.5974, 0.01038, 0.6118, 0.009737, 0.6109, 0.02048, 0.5974, 0.02036, 0.1559, 0.5102, 0.1556, 0.5204, 0.1406, 0.5204, 0.1396, 0.5097, 0.1312, 0.5204, 0.125, 0.5204, 0.1281, 0.5124, 0.1385, 0.5109, 0.1538, 0.5039, 0.1396, 0.5095, 0.1406, 0.5041, 0.1517, 0.4998, 0.6194, 0.2381, 0.6252, 0.247, 0.621, 0.2591, 0.6129, 0.2477, 0.6111, 0.2706, 0.5973, 0.2756, 0.5974, 0.2577, 0.6118, 0.25, 0.6109, 0.233, 0.6118, 0.2496, 0.5974, 0.2444, 0.5974, 0.2296, 0.35, 0.7426, 0.3444, 0.7296, 0.3636, 0.7296, 0.372, 0.7439, 0.3793, 0.7296, 0.3979, 0.7297, 0.3936, 0.743, 0.3725, 0.7439, 0.3587, 0.7534, 0.3701, 0.7452, 0.3837, 0.7557, 0.3738, 0.7655, 0.6294, 0.7457, 0.6403, 0.7548, 0.6269, 0.7681, 0.617, 0.7568, 0.6139, 0.7757, 0.5968, 0.7803, 0.5969, 0.7622, 0.6154, 0.7551, 0.614, 0.7369, 0.6154, 0.7547, 0.597, 0.7482, 0.5972, 0.733, 0.3636, 0.5204, 0.3444, 0.5204, 0.35, 0.5074, 0.372, 0.5061, 0.3587, 0.4966, 0.3738, 0.4845, 0.3837, 0.4943, 0.3701, 0.5048, 0.3793, 0.5204, 0.3725, 0.5061, 0.3936, 0.507, 0.3979, 0.5203, 0.6269, 0.4812, 0.6403, 0.4947, 0.6294, 0.5043, 0.617, 0.4932, 0.614, 0.5131, 0.5972, 0.517, 0.597, 0.5018, 0.6154, 0.4953, 0.6139, 0.4737, 0.6154, 0.4949, 0.5969, 0.4878, 0.5968, 0.4695, 0.1312, 0.7311, 0.1406, 0.7296, 0.1396, 0.7403, 0.1394, 0.7403, 0.1559, 0.7398, 0.1538, 0.7461, 0.1396, 0.7405, 0.1396, 0.7403, 0.1406, 0.7459, 0.1312, 0.7396, 0.1394, 0.7403, 0.1396, 0.7405, 0.5974, 0.01038, 0.5974, 0.004135, 0.6102, 0.008952, 0.6118, 0.009737, 0.6081, 0.002067, 0.6194, 0.01038, 0.6121, 0.009737, 0.6102, 0.008952, 0.6194, 0.01905, 0.6109, 0.02048, 0.6118, 0.009737, 0.6121, 0.009737, 0.1538, 0.5039, 0.1559, 0.5102, 0.1396, 0.5097, 0.1396, 0.5095, 0.1406, 0.5204, 0.1312, 0.5204, 0.1385, 0.5109, 0.1396, 0.5097, 0.1281, 0.5124, 0.1406, 0.5041, 0.1396, 0.5095, 0.1385, 0.5109, 0.6109, 0.233, 0.6194, 0.2381, 0.6129, 0.2477, 0.6118, 0.2496, 0.621, 0.2591, 0.6111, 0.2706, 0.6118, 0.25, 0.6129, 0.2477, 0.5974, 0.2577, 0.5974, 0.2444, 0.6118, 0.2496, 0.6118, 0.25, 0.3587, 0.7534, 0.35, 0.7426, 0.372, 0.7439, 0.3701, 0.7452, 0.3636, 0.7296, 0.3793, 0.7296, 0.3725, 0.7439, 0.372, 0.7439, 0.3936, 0.743, 0.3837, 0.7557, 0.3701, 0.7452, 0.3725, 0.7439, 0.614, 0.7369, 0.6294, 0.7457, 0.617, 0.7568, 0.6154, 0.7547, 0.6269, 0.7681, 0.6139, 0.7757, 0.6154, 0.7551, 0.617, 0.7568, 0.5969, 0.7622, 0.597, 0.7482, 0.6154, 0.7547, 0.6154, 0.7551, 0.3793, 0.5204, 0.3636, 0.5204, 0.372, 0.5061, 0.3725, 0.5061, 0.35, 0.5074, 0.3587, 0.4966, 0.3701, 0.5048, 0.372, 0.5061, 0.3837, 0.4943, 0.3936, 0.507, 0.3725, 0.5061, 0.3701, 0.5048, 0.6139, 0.4737, 0.6269, 0.4812, 0.617, 0.4932, 0.6154, 0.4949, 0.6294, 0.5043, 0.614, 0.5131, 0.6154, 0.4953, 0.617, 0.4932, 0.597, 0.5018, 0.5969, 0.4878, 0.6154, 0.4949, 0.6154, 0.4953, 0.1556, 0.5204, 0.1556, 0.7296, 0.1406, 0.7296, 0.1406, 0.5204, 0.125, 0.7326, 0.125, 0.5204, 0.1312, 0.5204, 0.1312, 0.7311, 0.4026, 0.0, 0.5974, 0.0, 0.5974, 0.004135, 0.4026, 0.004135, 0.5974, 0.02036, 0.4026, 0.02036, 0.4026, 0.01038, 0.5974, 0.01038, 0.625, 0.01759, 0.6252, 0.247, 0.6194, 0.2381, 0.6194, 0.01905, 0.5974, 0.2296, 0.5974, 0.02036, 0.6109, 0.02048, 0.6109, 0.233, 0.5973, 0.2756, 0.4019, 0.2808, 0.4026, 0.2613, 0.5974, 0.2577, 0.4026, 0.2296, 0.5974, 0.2296, 0.5974, 0.2444, 0.4026, 0.2458, 0.3444, 0.5204, 0.1556, 0.5204, 0.1559, 0.5102, 0.35, 0.5074, 0.1517, 0.4998, 0.3738, 0.4845, 0.3587, 0.4966, 0.1538, 0.5039, 0.6252, 0.247, 0.6403, 0.4947, 0.6269, 0.4812, 0.621, 0.2591, 0.5968, 0.4695, 0.5973, 0.2756, 0.6111, 0.2706, 0.6139, 0.4737, 0.5972, 0.517, 0.3979, 0.5203, 0.3936, 0.507, 0.597, 0.5018, 0.3738, 0.4845, 0.5968, 0.4695, 0.5969, 0.4878, 0.3837, 0.4943, 0.3444, 0.7296, 0.3444, 0.5204, 0.3636, 0.5204, 0.3636, 0.7296, 0.3979, 0.5203, 0.3979, 0.7297, 0.3793, 0.7296, 0.3793, 0.5204, 0.6403, 0.4947, 0.6403, 0.7548, 0.6294, 0.7457, 0.6294, 0.5043, 0.5972, 0.733, 0.5972, 0.517, 0.614, 0.5131, 0.614, 0.7369, 0.5968, 0.7803, 0.3738, 0.7655, 0.3837, 0.7557, 0.5969, 0.7622, 0.3979, 0.7297, 0.5972, 0.733, 0.597, 0.7482, 0.3936, 0.743, 0.1556, 0.7296, 0.3444, 0.7296, 0.35, 0.7426, 0.1559, 0.7398, 0.3738, 0.7655, 0.1517, 0.7502, 0.1538, 0.7461, 0.3587, 0.7534, 0.6403, 0.7548, 0.6255, 0.9686, 0.6197, 0.9689, 0.6269, 0.7681, 0.5973, 0.9693, 0.5968, 0.7803, 0.6139, 0.7757, 0.6111, 0.9691, 0.1406, 0.5204, 0.1406, 0.7296, 0.1312, 0.7311, 0.1312, 0.5204, 0.1396, 0.7403, 0.1396, 0.7405, 0.1394, 0.7403, 0.1556, 0.5204, 0.3444, 0.5204, 0.3444, 0.7296, 0.1556, 0.7296, 0.1559, 0.7398, 0.35, 0.7426, 0.3587, 0.7534, 0.1538, 0.7461, 0.4026, 0.004135, 0.5974, 0.004135, 0.5974, 0.01038, 0.4026, 0.01038, 0.3738, 0.7655, 0.5968, 0.7803, 0.5973, 0.9693, 0.4019, 0.969, 0.4026, 0.02036, 0.5974, 0.02036, 0.5974, 0.2296, 0.4026, 0.2296, 0.6102, 0.008952, 0.6121, 0.009737, 0.6118, 0.009737, 0.6269, 0.7681, 0.6197, 0.9689, 0.6111, 0.9691, 0.6139, 0.7757, 0.6194, 0.01905, 0.6194, 0.2381, 0.6109, 0.233, 0.6109, 0.02048, 0.6403, 0.4947, 0.8439, 0.5198, 0.8439, 0.7302, 0.6403, 0.7548, 0.35, 0.5074, 0.1559, 0.5102, 0.1538, 0.5039, 0.3587, 0.4966, 0.1396, 0.5097, 0.1385, 0.5109, 0.1396, 0.5095, 0.5974, 0.2577, 0.4026, 0.2613, 0.4026, 0.2458, 0.5974, 0.2444, 0.4019, 0.2808, 0.5973, 0.2756, 0.5968, 0.4695, 0.3738, 0.4845, 0.6129, 0.2477, 0.6118, 0.25, 0.6118, 0.2496, 0.621, 0.2591, 0.6269, 0.4812, 0.6139, 0.4737, 0.6111, 0.2706, 0.372, 0.7439, 0.3725, 0.7439, 0.3701, 0.7452, 0.3636, 0.7296, 0.3636, 0.5204, 0.3793, 0.5204, 0.3793, 0.7296, 0.3979, 0.5203, 0.5972, 0.517, 0.5972, 0.733, 0.3979, 0.7297, 0.5969, 0.7622, 0.3837, 0.7557, 0.3936, 0.743, 0.597, 0.7482, 0.6294, 0.5043, 0.6294, 0.7457, 0.614, 0.7369, 0.614, 0.5131, 0.617, 0.7568, 0.6154, 0.7551, 0.6154, 0.7547, 0.372, 0.5061, 0.3701, 0.5048, 0.3725, 0.5061, 0.597, 0.5018, 0.3936, 0.507, 0.3837, 0.4943, 0.5969, 0.4878, 0.617, 0.4932, 0.6154, 0.4953, 0.6154, 0.4949, 0.1406, 0.7296, 0.1556, 0.7296, 0.1559, 0.7398, 0.1396, 0.7403, 0.1538, 0.7461, 0.1517, 0.7502, 0.1406, 0.7459, 0.1396, 0.7405, 0.1312, 0.7311, 0.1394, 0.7403, 0.1312, 0.7396, 0.125, 0.7326, 0.5974, 0.004135, 0.5974, 0.0, 0.6081, 0.002067, 0.6102, 0.008952, 0.6194, 0.01038, 0.625, 0.01759, 0.6194, 0.01905, 0.6121, 0.009737, 0.5974, 0.01038, 0.6118, 0.009737, 0.6109, 0.02048, 0.5974, 0.02036, 0.1559, 0.5102, 0.1556, 0.5204, 0.1406, 0.5204, 0.1396, 0.5097, 0.1312, 0.5204, 0.125, 0.5204, 0.1281, 0.5124, 0.1385, 0.5109, 0.1538, 0.5039, 0.1396, 0.5095, 0.1406, 0.5041, 0.1517, 0.4998, 0.6194, 0.2381, 0.6252, 0.247, 0.621, 0.2591, 0.6129, 0.2477, 0.6111, 0.2706, 0.5973, 0.2756, 0.5974, 0.2577, 0.6118, 0.25, 0.6109, 0.233, 0.6118, 0.2496, 0.5974, 0.2444, 0.5974, 0.2296, 0.35, 0.7426, 0.3444, 0.7296, 0.3636, 0.7296, 0.372, 0.7439, 0.3793, 0.7296, 0.3979, 0.7297, 0.3936, 0.743, 0.3725, 0.7439, 0.3587, 0.7534, 0.3701, 0.7452, 0.3837, 0.7557, 0.3738, 0.7655, 0.6294, 0.7457, 0.6403, 0.7548, 0.6269, 0.7681, 0.617, 0.7568, 0.6139, 0.7757, 0.5968, 0.7803, 0.5969, 0.7622, 0.6154, 0.7551, 0.614, 0.7369, 0.6154, 0.7547, 0.597, 0.7482, 0.5972, 0.733, 0.3636, 0.5204, 0.3444, 0.5204, 0.35, 0.5074, 0.372, 0.5061, 0.3587, 0.4966, 0.3738, 0.4845, 0.3837, 0.4943, 0.3701, 0.5048, 0.3793, 0.5204, 0.3725, 0.5061, 0.3936, 0.507, 0.3979, 0.5203, 0.6269, 0.4812, 0.6403, 0.4947, 0.6294, 0.5043, 0.617, 0.4932, 0.614, 0.5131, 0.5972, 0.517, 0.597, 0.5018, 0.6154, 0.4953, 0.6139, 0.4737, 0.6154, 0.4949, 0.5969, 0.4878, 0.5968, 0.4695, 0.1312, 0.7311, 0.1406, 0.7296, 0.1396, 0.7403, 0.1394, 0.7403, 0.1559, 0.7398, 0.1538, 0.7461, 0.1396, 0.7405, 0.1396, 0.7403, 0.1406, 0.7459, 0.1312, 0.7396, 0.1394, 0.7403, 0.1396, 0.7405, 0.5974, 0.01038, 0.5974, 0.004135, 0.6102, 0.008952, 0.6118, 0.009737, 0.6081, 0.002067, 0.6194, 0.01038, 0.6121, 0.009737, 0.6102, 0.008952, 0.6194, 0.01905, 0.6109, 0.02048, 0.6118, 0.009737, 0.6121, 0.009737, 0.1538, 0.5039, 0.1559, 0.5102, 0.1396, 0.5097, 0.1396, 0.5095, 0.1406, 0.5204, 0.1312, 0.5204, 0.1385, 0.5109, 0.1396, 0.5097, 0.1281, 0.5124, 0.1406, 0.5041, 0.1396, 0.5095, 0.1385, 0.5109, 0.6109, 0.233, 0.6194, 0.2381, 0.6129, 0.2477, 0.6118, 0.2496, 0.621, 0.2591, 0.6111, 0.2706, 0.6118, 0.25, 0.6129, 0.2477, 0.5974, 0.2577, 0.5974, 0.2444, 0.6118, 0.2496, 0.6118, 0.25, 0.3587, 0.7534, 0.35, 0.7426, 0.372, 0.7439, 0.3701, 0.7452, 0.3636, 0.7296, 0.3793, 0.7296, 0.3725, 0.7439, 0.372, 0.7439, 0.3936, 0.743, 0.3837, 0.7557, 0.3701, 0.7452, 0.3725, 0.7439, 0.614, 0.7369, 0.6294, 0.7457, 0.617, 0.7568, 0.6154, 0.7547, 0.6269, 0.7681, 0.6139, 0.7757, 0.6154, 0.7551, 0.617, 0.7568, 0.5969, 0.7622, 0.597, 0.7482, 0.6154, 0.7547, 0.6154, 0.7551, 0.3793, 0.5204, 0.3636, 0.5204, 0.372, 0.5061, 0.3725, 0.5061, 0.35, 0.5074, 0.3587, 0.4966, 0.3701, 0.5048, 0.372, 0.5061, 0.3837, 0.4943, 0.3936, 0.507, 0.3725, 0.5061, 0.3701, 0.5048, 0.6139, 0.4737, 0.6269, 0.4812, 0.617, 0.4932, 0.6154, 0.4949, 0.6294, 0.5043, 0.614, 0.5131, 0.6154, 0.4953, 0.617, 0.4932, 0.597, 0.5018, 0.5969, 0.4878, 0.6154, 0.4949, 0.6154, 0.4953, 0.1556, 0.5204, 0.1556, 0.7296, 0.1406, 0.7296, 0.1406, 0.5204, 0.125, 0.7326, 0.125, 0.5204, 0.1312, 0.5204, 0.1312, 0.7311, 0.4026, 0.0, 0.5974, 0.0, 0.5974, 0.004135, 0.4026, 0.004135, 0.5974, 0.02036, 0.4026, 0.02036, 0.4026, 0.01038, 0.5974, 0.01038, 0.625, 0.01759, 0.6252, 0.247, 0.6194, 0.2381, 0.6194, 0.01905, 0.5974, 0.2296, 0.5974, 0.02036, 0.6109, 0.02048, 0.6109, 0.233, 0.5973, 0.2756, 0.4019, 0.2808, 0.4026, 0.2613, 0.5974, 0.2577, 0.4026, 0.2296, 0.5974, 0.2296, 0.5974, 0.2444, 0.4026, 0.2458, 0.3444, 0.5204, 0.1556, 0.5204, 0.1559, 0.5102, 0.35, 0.5074, 0.1517, 0.4998, 0.3738, 0.4845, 0.3587, 0.4966, 0.1538, 0.5039, 0.6252, 0.247, 0.6403, 0.4947, 0.6269, 0.4812, 0.621, 0.2591, 0.5968, 0.4695, 0.5973, 0.2756, 0.6111, 0.2706, 0.6139, 0.4737, 0.5972, 0.517, 0.3979, 0.5203, 0.3936, 0.507, 0.597, 0.5018, 0.3738, 0.4845, 0.5968, 0.4695, 0.5969, 0.4878, 0.3837, 0.4943, 0.3444, 0.7296, 0.3444, 0.5204, 0.3636, 0.5204, 0.3636, 0.7296, 0.3979, 0.5203, 0.3979, 0.7297, 0.3793, 0.7296, 0.3793, 0.5204, 0.6403, 0.4947, 0.6403, 0.7548, 0.6294, 0.7457, 0.6294, 0.5043, 0.5972, 0.733, 0.5972, 0.517, 0.614, 0.5131, 0.614, 0.7369, 0.5968, 0.7803, 0.3738, 0.7655, 0.3837, 0.7557, 0.5969, 0.7622, 0.3979, 0.7297, 0.5972, 0.733, 0.597, 0.7482, 0.3936, 0.743, 0.1556, 0.7296, 0.3444, 0.7296, 0.35, 0.7426, 0.1559, 0.7398, 0.3738, 0.7655, 0.1517, 0.7502, 0.1538, 0.7461, 0.3587, 0.7534, 0.6403, 0.7548, 0.6255, 0.9686, 0.6197, 0.9689, 0.6269, 0.7681, 0.5973, 0.9693, 0.5968, 0.7803, 0.6139, 0.7757, 0.6111, 0.9691, 0.1406, 0.5204, 0.1406, 0.7296, 0.1312, 0.7311, 0.1312, 0.5204, 0.1396, 0.7403, 0.1396, 0.7405, 0.1394, 0.7403, 0.1556, 0.5204, 0.3444, 0.5204, 0.3444, 0.7296, 0.1556, 0.7296, 0.1559, 0.7398, 0.35, 0.7426, 0.3587, 0.7534, 0.1538, 0.7461, 0.4026, 0.004135, 0.5974, 0.004135, 0.5974, 0.01038, 0.4026, 0.01038, 0.3738, 0.7655, 0.5968, 0.7803, 0.5973, 0.9693, 0.4019, 0.969, 0.4026, 0.02036, 0.5974, 0.02036, 0.5974, 0.2296, 0.4026, 0.2296, 0.6102, 0.008952, 0.6121, 0.009737, 0.6118, 0.009737, 0.6269, 0.7681, 0.6197, 0.9689, 0.6111, 0.9691, 0.6139, 0.7757, 0.6194, 0.01905, 0.6194, 0.2381, 0.6109, 0.233, 0.6109, 0.02048, 0.6403, 0.4947, 0.8439, 0.5198, 0.8439, 0.7302, 0.6403, 0.7548, 0.35, 0.5074, 0.1559, 0.5102, 0.1538, 0.5039, 0.3587, 0.4966, 0.1396, 0.5097, 0.1385, 0.5109, 0.1396, 0.5095, 0.5974, 0.2577, 0.4026, 0.2613, 0.4026, 0.2458, 0.5974, 0.2444, 0.4019, 0.2808, 0.5973, 0.2756, 0.5968, 0.4695, 0.3738, 0.4845, 0.6129, 0.2477, 0.6118, 0.25, 0.6118, 0.2496, 0.621, 0.2591, 0.6269, 0.4812, 0.6139, 0.4737, 0.6111, 0.2706, 0.372, 0.7439, 0.3725, 0.7439, 0.3701, 0.7452, 0.3636, 0.7296, 0.3636, 0.5204, 0.3793, 0.5204, 0.3793, 0.7296, 0.3979, 0.5203, 0.5972, 0.517, 0.5972, 0.733, 0.3979, 0.7297, 0.5969, 0.7622, 0.3837, 0.7557, 0.3936, 0.743, 0.597, 0.7482, 0.6294, 0.5043, 0.6294, 0.7457, 0.614, 0.7369, 0.614, 0.5131, 0.617, 0.7568, 0.6154, 0.7551, 0.6154, 0.7547, 0.372, 0.5061, 0.3701, 0.5048, 0.3725, 0.5061, 0.597, 0.5018, 0.3936, 0.507, 0.3837, 0.4943, 0.5969, 0.4878, 0.617, 0.4932, 0.6154, 0.4953, 0.6154, 0.4949, 0.375, 0.0, 0.625, 0.0, 0.625, 0.25, 0.375, 0.25, 0.375, 0.25, 0.625, 0.25, 0.625, 0.5, 0.375, 0.5, 0.375, 0.5, 0.625, 0.5, 0.625, 0.75, 0.375, 0.75, 0.375, 0.75, 0.625, 0.75, 0.625, 1.0, 0.375, 1.0, 0.125, 0.5, 0.375, 0.5, 0.375, 0.75, 0.125, 0.75, 0.625, 0.5, 0.875, 0.5, 0.875, 0.75, 0.625, 0.75, 0.375, 0.0, 0.625, 0.0, 0.625, 0.25, 0.375, 0.25, 0.375, 0.25, 0.625, 0.25, 0.625, 0.5, 0.375, 0.5, 0.375, 0.5, 0.625, 0.5, 0.625, 0.75, 0.375, 0.75, 0.375, 0.75, 0.625, 0.75, 0.625, 1.0, 0.375, 1.0, 0.125, 0.5, 0.375, 0.5, 0.375, 0.75, 0.125, 0.75, 0.625, 0.5, 0.875, 0.5, 0.875, 0.75, 0.625, 0.75, 0.375, 0.0, 0.625, 0.0, 0.625, 0.25, 0.375, 0.25, 0.375, 0.25, 0.625, 0.25, 0.625, 0.5, 0.375, 0.5, 0.375, 0.5, 0.625, 0.5, 0.625, 0.75, 0.375, 0.75, 0.375, 0.75, 0.625, 0.75, 0.625, 1.0, 0.375, 1.0, 0.125, 0.5, 0.375, 0.5, 0.375, 0.75, 0.125, 0.75, 0.625, 0.5, 0.875, 0.5, 0.875, 0.75, 0.625, 0.75, 0.375, 0.0, 0.625, 0.0, 0.625, 0.25, 0.375, 0.25, 0.375, 0.25, 0.625, 0.25, 0.625, 0.5, 0.375, 0.5, 0.375, 0.5, 0.625, 0.5, 0.625, 0.75, 0.375, 0.75, 0.375, 0.75, 0.625, 0.75, 0.625, 1.0, 0.375, 1.0, 0.125, 0.5, 0.375, 0.5, 0.375, 0.75, 0.125, 0.75, 0.625, 0.5, 0.875, 0.5, 0.875, 0.75, 0.625, 0.75])
me_cube_004.update()
me_cube_010 = bpy.data.meshes.new('Cube.010')
me_cube_010.from_pydata([(-0.6262, -0.8456, -1.0), (-0.5358, -1.0, -0.8456), (-0.7994, -0.8908, -0.8456), (-0.8456, -0.6262, -1.0), (-0.8908, -0.7994, -0.8456), (-1.0, -0.5358, -0.8456), (-0.8456, -0.6262, 1.0), (-1.0, -0.5358, 0.8456), (-0.8908, -0.7994, 0.8456), (-0.5358, -1.0, 0.8456), (-0.6262, -0.8456, 1.0), (-0.7994, -0.8908, 0.8456), (-0.8456, 0.6262, -1.0), (-1.0, 0.5358, -0.8456), (-0.8908, 0.7994, -0.8456), (-0.5358, 1.0, -0.8456), (-0.6262, 0.8456, -1.0), (-0.7994, 0.8908, -0.8456), (-0.6262, 0.8456, 1.0), (-0.5358, 1.0, 0.8456), (-0.7994, 0.8908, 0.8456), (-0.8456, 0.6262, 1.0), (-0.8908, 0.7994, 0.8456), (-1.0, 0.5358, 0.8456), (0.8456, -0.6262, -1.0), (1.0, -0.5358, -0.8456), (0.8908, -0.7994, -0.8456), (0.5358, -1.0, -0.8456), (0.6262, -0.8456, -1.0), (0.7994, -0.8908, -0.8456), (0.6262, -0.8456, 1.0), (0.5358, -1.0, 0.8456), (0.7994, -0.8908, 0.8456), (0.8456, -0.6262, 1.0), (0.8908, -0.7994, 0.8456), (1.0, -0.5358, 0.8456), (0.6262, 0.8456, -1.0), (0.5358, 1.0, -0.8456), (0.7994, 0.8908, -0.8456), (1.0, 0.5358, -0.8456), (0.8456, 0.6262, -1.0), (0.8908, 0.7994, -0.8456), (0.8456, 0.6262, 1.0), (1.0, 0.5358, 0.8456), (0.8908, 0.7994, 0.8456), (0.6262, 0.8456, 1.0), (0.7994, 0.8908, 0.8456), (0.5358, 1.0, 0.8456), (-0.6262, -4.565, -1.0), (-0.5358, -4.719, -0.8456), (-0.7994, -4.61, -0.8456), (-0.8456, -4.346, -1.0), (-0.8908, -4.519, -0.8456), (-1.0, -4.255, -0.8456), (-0.8456, -4.346, 1.0), (-1.0, -4.255, 0.8456), (-0.8908, -4.519, 0.8456), (-0.5358, -4.719, 0.8456), (-0.6262, -4.565, 1.0), (-0.7994, -4.61, 0.8456), (-0.8456, -3.093, -1.0), (-1.0, -3.184, -0.8456), (-0.8908, -2.92, -0.8456), (-0.5358, -2.719, -0.8456), (-0.6262, -2.874, -1.0), (-0.7994, -2.829, -0.8456), (-0.6262, -2.874, 1.0), (-0.5358, -2.719, 0.8456), (-0.7994, -2.829, 0.8456), (-0.8456, -3.093, 1.0), (-0.8908, -2.92, 0.8456), (-1.0, -3.184, 0.8456), (0.8456, -4.346, -1.0), (1.0, -4.255, -0.8456), (0.8908, -4.519, -0.8456), (0.5358, -4.719, -0.8456), (0.6262, -4.565, -1.0), (0.7994, -4.61, -0.8456), (0.6262, -4.565, 1.0), (0.5358, -4.719, 0.8456), (0.7994, -4.61, 0.8456), (0.8456, -4.346, 1.0), (0.8908, -4.519, 0.8456), (1.0, -4.255, 0.8456), (0.6262, -2.874, -1.0), (0.5358, -2.719, -0.8456), (0.7994, -2.829, -0.8456), (1.0, -3.184, -0.8456), (0.8456, -3.093, -1.0), (0.8908, -2.92, -0.8456), (0.8456, -3.093, 1.0), (1.0, -3.184, 0.8456), (0.8908, -2.92, 0.8456), (0.6262, -2.874, 1.0), (0.7994, -2.829, 0.8456), (0.5358, -2.719, 0.8456), (-0.6262, -2.656, -1.0), (-0.5358, -2.811, -0.8456), (-0.7994, -2.701, -0.8456), (-0.8456, -2.437, -1.0), (-0.8908, -2.61, -0.8456), (-1.0, -2.346, -0.8456), (-0.8456, -2.437, 1.0), (-1.0, -2.346, 0.8456), (-0.8908, -2.61, 0.8456), (-0.5358, -2.811, 0.8456), (-0.6262, -2.656, 1.0), (-0.7994, -2.701, 0.8456), (-0.8456, -1.184, -1.0), (-1.0, -1.275, -0.8456), (-0.8908, -1.011, -0.8456), (-0.5358, -0.8106, -0.8456), (-0.6262, -0.965, -1.0), (-0.7994, -0.9198, -0.8456), (-0.6262, -0.965, 1.0), (-0.5358, -0.8106, 0.8456), (-0.7994, -0.9198, 0.8456), (-0.8456, -1.184, 1.0), (-0.8908, -1.011, 0.8456), (-1.0, -1.275, 0.8456), (0.8456, -2.437, -1.0), (1.0, -2.346, -0.8456), (0.8908, -2.61, -0.8456), (0.5358, -2.811, -0.8456), (0.6262, -2.656, -1.0), (0.7994, -2.701, -0.8456), (0.6262, -2.656, 1.0), (0.5358, -2.811, 0.8456), (0.7994, -2.701, 0.8456), (0.8456, -2.437, 1.0), (0.8908, -2.61, 0.8456), (1.0, -2.346, 0.8456), (0.6262, -0.965, -1.0), (0.5358, -0.8106, -0.8456), (0.7994, -0.9198, -0.8456), (1.0, -1.275, -0.8456), (0.8456, -1.184, -1.0), (0.8908, -1.011, -0.8456), (0.8456, -1.184, 1.0), (1.0, -1.275, 0.8456), (0.8908, -1.011, 0.8456), (0.6262, -0.965, 1.0), (0.7994, -0.9198, 0.8456), (0.5358, -0.8106, 0.8456)], [], [(0, 1, 2), (3, 4, 5), (6, 7, 8), (9, 10, 11), (12, 13, 14), (15, 16, 17), (18, 19, 20), (21, 22, 23), (24, 25, 26), (27, 28, 29), (30, 31, 32), (33, 34, 35), (36, 37, 38), (39, 40, 41), (42, 43, 44), (45, 46, 47), (3, 0, 2, 4), (1, 9, 11, 2), (10, 6, 8, 11), (7, 5, 4, 8), (21, 18, 20, 22), (19, 15, 17, 20), (16, 12, 14, 17), (13, 23, 22, 14), (45, 42, 44, 46), (43, 39, 41, 44), (40, 36, 38, 41), (37, 47, 46, 38), (33, 30, 32, 34), (31, 27, 29, 32), (28, 24, 26, 29), (25, 35, 34, 26), (5, 13, 12, 3), (15, 37, 36, 16), (39, 25, 24, 40), (27, 1, 0, 28), (6, 21, 23, 7), (30, 10, 9, 31), (35, 43, 42, 33), (47, 19, 18, 45), (12, 16, 36, 40, 24, 28, 0, 3), (2, 11, 8, 4), (27, 31, 9, 1), (5, 7, 23, 13), (42, 45, 18, 21, 6, 10, 30, 33), (20, 17, 14, 22), (15, 19, 47, 37), (32, 29, 26, 34), (39, 43, 35, 25), (44, 41, 38, 46), (48, 49, 50), (51, 52, 53), (54, 55, 56), (57, 58, 59), (60, 61, 62), (63, 64, 65), (66, 67, 68), (69, 70, 71), (72, 73, 74), (75, 76, 77), (78, 79, 80), (81, 82, 83), (84, 85, 86), (87, 88, 89), (90, 91, 92), (93, 94, 95), (51, 48, 50, 52), (49, 57, 59, 50), (58, 54, 56, 59), (55, 53, 52, 56), (69, 66, 68, 70), (67, 63, 65, 68), (64, 60, 62, 65), (61, 71, 70, 62), (93, 90, 92, 94), (91, 87, 89, 92), (88, 84, 86, 89), (85, 95, 94, 86), (81, 78, 80, 82), (79, 75, 77, 80), (76, 72, 74, 77), (73, 83, 82, 74), (53, 61, 60, 51), (63, 85, 84, 64), (87, 73, 72, 88), (75, 49, 48, 76), (54, 69, 71, 55), (78, 58, 57, 79), (83, 91, 90, 81), (95, 67, 66, 93), (60, 64, 84, 88, 72, 76, 48, 51), (50, 59, 56, 52), (75, 79, 57, 49), (53, 55, 71, 61), (90, 93, 66, 69, 54, 58, 78, 81), (68, 65, 62, 70), (63, 67, 95, 85), (80, 77, 74, 82), (87, 91, 83, 73), (92, 89, 86, 94), (96, 97, 98), (99, 100, 101), (102, 103, 104), (105, 106, 107), (108, 109, 110), (111, 112, 113), (114, 115, 116), (117, 118, 119), (120, 121, 122), (123, 124, 125), (126, 127, 128), (129, 130, 131), (132, 133, 134), (135, 136, 137), (138, 139, 140), (141, 142, 143), (99, 96, 98, 100), (97, 105, 107, 98), (106, 102, 104, 107), (103, 101, 100, 104), (117, 114, 116, 118), (115, 111, 113, 116), (112, 108, 110, 113), (109, 119, 118, 110), (141, 138, 140, 142), (139, 135, 137, 140), (136, 132, 134, 137), (133, 143, 142, 134), (129, 126, 128, 130), (127, 123, 125, 128), (124, 120, 122, 125), (121, 131, 130, 122), (101, 109, 108, 99), (111, 133, 132, 112), (135, 121, 120, 136), (123, 97, 96, 124), (102, 117, 119, 103), (126, 106, 105, 127), (131, 139, 138, 129), (143, 115, 114, 141), (108, 112, 132, 136, 120, 124, 96, 99), (98, 107, 104, 100), (123, 127, 105, 97), (101, 103, 119, 109), (138, 141, 114, 117, 102, 106, 126, 129), (116, 113, 110, 118), (111, 115, 143, 133), (128, 125, 122, 130), (135, 139, 131, 121), (140, 137, 134, 142)])
me_cube_010.polygons.foreach_set('use_smooth', [True] * 150)
_uv = me_cube_010.uv_layers.new(name='UVMap')
_uv.uv.foreach_set('vector', [0.1734, 0.7318, 0.1859, 0.7529, 0.1501, 0.7364, 0.1451, 0.7035, 0.1386, 0.7249, 0.125, 0.692, 0.625, 0.04217, 0.6057, 0.05803, 0.6057, 0.02849, 0.6057, 0.0, 0.625, 0.005654, 0.6057, 0.01365, 0.1451, 0.5465, 0.125, 0.558, 0.1386, 0.5251, 0.1859, 0.4971, 0.1734, 0.5182, 0.1501, 0.5136, 0.6252, 0.2841, 0.6064, 0.3043, 0.6057, 0.2614, 0.625, 0.2097, 0.6057, 0.2318, 0.6057, 0.192, 0.3609, 0.7077, 0.3943, 0.692, 0.3906, 0.734, 0.3621, 0.7847, 0.3465, 0.7483, 0.382, 0.7531, 0.6454, 0.7664, 0.6157, 0.7966, 0.6138, 0.7588, 0.6391, 0.7077, 0.6094, 0.734, 0.6057, 0.692, 0.3465, 0.5017, 0.3621, 0.4653, 0.382, 0.4969, 0.3943, 0.558, 0.3609, 0.5423, 0.3906, 0.516, 0.6391, 0.5423, 0.6057, 0.558, 0.6094, 0.516, 0.6454, 0.4836, 0.6138, 0.4912, 0.6157, 0.4534, 0.1451, 0.7035, 0.1734, 0.7318, 0.1501, 0.7364, 0.1386, 0.7249, 0.3943, 0.0, 0.6057, 0.0, 0.6057, 0.01365, 0.3943, 0.01365, 0.625, 0.005654, 0.625, 0.04217, 0.6057, 0.02849, 0.6057, 0.01365, 0.6057, 0.05803, 0.3943, 0.05803, 0.3943, 0.02507, 0.6057, 0.02849, 0.625, 0.2097, 0.6252, 0.2841, 0.6057, 0.2614, 0.6057, 0.2318, 0.6064, 0.3043, 0.3933, 0.3095, 0.3943, 0.2614, 0.6057, 0.2614, 0.1734, 0.5182, 0.1451, 0.5465, 0.1386, 0.5251, 0.1501, 0.5136, 0.3943, 0.192, 0.6057, 0.192, 0.6057, 0.2318, 0.3943, 0.2386, 0.6454, 0.4836, 0.6391, 0.5423, 0.6094, 0.516, 0.6138, 0.4912, 0.6057, 0.558, 0.3943, 0.558, 0.3906, 0.516, 0.6094, 0.516, 0.3609, 0.5423, 0.3465, 0.5017, 0.382, 0.4969, 0.3906, 0.516, 0.3621, 0.4653, 0.6157, 0.4534, 0.6138, 0.4912, 0.382, 0.4969, 0.6391, 0.7077, 0.6454, 0.7664, 0.6138, 0.7588, 0.6094, 0.734, 0.6157, 0.7966, 0.3621, 0.7847, 0.382, 0.7531, 0.6138, 0.7588, 0.3465, 0.7483, 0.3609, 0.7077, 0.3906, 0.734, 0.382, 0.7531, 0.3943, 0.692, 0.6057, 0.692, 0.6094, 0.734, 0.3906, 0.734, 0.125, 0.692, 0.125, 0.558, 0.1451, 0.5465, 0.1451, 0.7035, 0.1859, 0.4971, 0.3621, 0.4653, 0.3465, 0.5017, 0.1734, 0.5182, 0.3943, 0.558, 0.3943, 0.692, 0.3609, 0.7077, 0.3609, 0.5423, 0.3621, 0.7847, 0.1859, 0.7529, 0.1734, 0.7318, 0.3465, 0.7483, 0.625, 0.04217, 0.625, 0.2097, 0.6057, 0.192, 0.6057, 0.05803, 0.6454, 0.7664, 0.6256, 0.9527, 0.6067, 0.9405, 0.6157, 0.7966, 0.6057, 0.692, 0.6057, 0.558, 0.6391, 0.5423, 0.6391, 0.7077, 0.6157, 0.4534, 0.6064, 0.3043, 0.6252, 0.2841, 0.6454, 0.4836, 0.1451, 0.5465, 0.1734, 0.5182, 0.3465, 0.5017, 0.3609, 0.5423, 0.3609, 0.7077, 0.3465, 0.7483, 0.1734, 0.7318, 0.1451, 0.7035, 0.3943, 0.01365, 0.6057, 0.01365, 0.6057, 0.02849, 0.3943, 0.02507, 0.3621, 0.7847, 0.6157, 0.7966, 0.6067, 0.9405, 0.3933, 0.9405, 0.3943, 0.05803, 0.6057, 0.05803, 0.6057, 0.192, 0.3943, 0.192, 0.6391, 0.5423, 0.6454, 0.4836, 0.8266, 0.5182, 0.8549, 0.5465, 0.8549, 0.7035, 0.8266, 0.7318, 0.6454, 0.7664, 0.6391, 0.7077, 0.6057, 0.2614, 0.3943, 0.2614, 0.3943, 0.2386, 0.6057, 0.2318, 0.3933, 0.3095, 0.6064, 0.3043, 0.6157, 0.4534, 0.3621, 0.4653, 0.6138, 0.7588, 0.382, 0.7531, 0.3906, 0.734, 0.6094, 0.734, 0.3943, 0.558, 0.6057, 0.558, 0.6057, 0.692, 0.3943, 0.692, 0.6094, 0.516, 0.3906, 0.516, 0.382, 0.4969, 0.6138, 0.4912, 0.1734, 0.7318, 0.1859, 0.7529, 0.1501, 0.7364, 0.1451, 0.7035, 0.1386, 0.7249, 0.125, 0.692, 0.625, 0.04217, 0.6057, 0.05803, 0.6057, 0.02849, 0.6057, 0.0, 0.625, 0.005654, 0.6057, 0.01365, 0.1451, 0.5465, 0.125, 0.558, 0.1386, 0.5251, 0.1859, 0.4971, 0.1734, 0.5182, 0.1501, 0.5136, 0.6252, 0.2841, 0.6064, 0.3043, 0.6057, 0.2614, 0.625, 0.2097, 0.6057, 0.2318, 0.6057, 0.192, 0.3609, 0.7077, 0.3943, 0.692, 0.3906, 0.734, 0.3621, 0.7847, 0.3465, 0.7483, 0.382, 0.7531, 0.6454, 0.7664, 0.6157, 0.7966, 0.6138, 0.7588, 0.6391, 0.7077, 0.6094, 0.734, 0.6057, 0.692, 0.3465, 0.5017, 0.3621, 0.4653, 0.382, 0.4969, 0.3943, 0.558, 0.3609, 0.5423, 0.3906, 0.516, 0.6391, 0.5423, 0.6057, 0.558, 0.6094, 0.516, 0.6454, 0.4836, 0.6138, 0.4912, 0.6157, 0.4534, 0.1451, 0.7035, 0.1734, 0.7318, 0.1501, 0.7364, 0.1386, 0.7249, 0.3943, 0.0, 0.6057, 0.0, 0.6057, 0.01365, 0.3943, 0.01365, 0.625, 0.005654, 0.625, 0.04217, 0.6057, 0.02849, 0.6057, 0.01365, 0.6057, 0.05803, 0.3943, 0.05803, 0.3943, 0.02507, 0.6057, 0.02849, 0.625, 0.2097, 0.6252, 0.2841, 0.6057, 0.2614, 0.6057, 0.2318, 0.6064, 0.3043, 0.3933, 0.3095, 0.3943, 0.2614, 0.6057, 0.2614, 0.1734, 0.5182, 0.1451, 0.5465, 0.1386, 0.5251, 0.1501, 0.5136, 0.3943, 0.192, 0.6057, 0.192, 0.6057, 0.2318, 0.3943, 0.2386, 0.6454, 0.4836, 0.6391, 0.5423, 0.6094, 0.516, 0.6138, 0.4912, 0.6057, 0.558, 0.3943, 0.558, 0.3906, 0.516, 0.6094, 0.516, 0.3609, 0.5423, 0.3465, 0.5017, 0.382, 0.4969, 0.3906, 0.516, 0.3621, 0.4653, 0.6157, 0.4534, 0.6138, 0.4912, 0.382, 0.4969, 0.6391, 0.7077, 0.6454, 0.7664, 0.6138, 0.7588, 0.6094, 0.734, 0.6157, 0.7966, 0.3621, 0.7847, 0.382, 0.7531, 0.6138, 0.7588, 0.3465, 0.7483, 0.3609, 0.7077, 0.3906, 0.734, 0.382, 0.7531, 0.3943, 0.692, 0.6057, 0.692, 0.6094, 0.734, 0.3906, 0.734, 0.125, 0.692, 0.125, 0.558, 0.1451, 0.5465, 0.1451, 0.7035, 0.1859, 0.4971, 0.3621, 0.4653, 0.3465, 0.5017, 0.1734, 0.5182, 0.3943, 0.558, 0.3943, 0.692, 0.3609, 0.7077, 0.3609, 0.5423, 0.3621, 0.7847, 0.1859, 0.7529, 0.1734, 0.7318, 0.3465, 0.7483, 0.625, 0.04217, 0.625, 0.2097, 0.6057, 0.192, 0.6057, 0.05803, 0.6454, 0.7664, 0.6256, 0.9527, 0.6067, 0.9405, 0.6157, 0.7966, 0.6057, 0.692, 0.6057, 0.558, 0.6391, 0.5423, 0.6391, 0.7077, 0.6157, 0.4534, 0.6064, 0.3043, 0.6252, 0.2841, 0.6454, 0.4836, 0.1451, 0.5465, 0.1734, 0.5182, 0.3465, 0.5017, 0.3609, 0.5423, 0.3609, 0.7077, 0.3465, 0.7483, 0.1734, 0.7318, 0.1451, 0.7035, 0.3943, 0.01365, 0.6057, 0.01365, 0.6057, 0.02849, 0.3943, 0.02507, 0.3621, 0.7847, 0.6157, 0.7966, 0.6067, 0.9405, 0.3933, 0.9405, 0.3943, 0.05803, 0.6057, 0.05803, 0.6057, 0.192, 0.3943, 0.192, 0.6391, 0.5423, 0.6454, 0.4836, 0.8266, 0.5182, 0.8549, 0.5465, 0.8549, 0.7035, 0.8266, 0.7318, 0.6454, 0.7664, 0.6391, 0.7077, 0.6057, 0.2614, 0.3943, 0.2614, 0.3943, 0.2386, 0.6057, 0.2318, 0.3933, 0.3095, 0.6064, 0.3043, 0.6157, 0.4534, 0.3621, 0.4653, 0.6138, 0.7588, 0.382, 0.7531, 0.3906, 0.734, 0.6094, 0.734, 0.3943, 0.558, 0.6057, 0.558, 0.6057, 0.692, 0.3943, 0.692, 0.6094, 0.516, 0.3906, 0.516, 0.382, 0.4969, 0.6138, 0.4912, 0.1734, 0.7318, 0.1859, 0.7529, 0.1501, 0.7364, 0.1451, 0.7035, 0.1386, 0.7249, 0.125, 0.692, 0.625, 0.04217, 0.6057, 0.05803, 0.6057, 0.02849, 0.6057, 0.0, 0.625, 0.005654, 0.6057, 0.01365, 0.1451, 0.5465, 0.125, 0.558, 0.1386, 0.5251, 0.1859, 0.4971, 0.1734, 0.5182, 0.1501, 0.5136, 0.6252, 0.2841, 0.6064, 0.3043, 0.6057, 0.2614, 0.625, 0.2097, 0.6057, 0.2318, 0.6057, 0.192, 0.3609, 0.7077, 0.3943, 0.692, 0.3906, 0.734, 0.3621, 0.7847, 0.3465, 0.7483, 0.382, 0.7531, 0.6454, 0.7664, 0.6157, 0.7966, 0.6138, 0.7588, 0.6391, 0.7077, 0.6094, 0.734, 0.6057, 0.692, 0.3465, 0.5017, 0.3621, 0.4653, 0.382, 0.4969, 0.3943, 0.558, 0.3609, 0.5423, 0.3906, 0.516, 0.6391, 0.5423, 0.6057, 0.558, 0.6094, 0.516, 0.6454, 0.4836, 0.6138, 0.4912, 0.6157, 0.4534, 0.1451, 0.7035, 0.1734, 0.7318, 0.1501, 0.7364, 0.1386, 0.7249, 0.3943, 0.0, 0.6057, 0.0, 0.6057, 0.01365, 0.3943, 0.01365, 0.625, 0.005654, 0.625, 0.04217, 0.6057, 0.02849, 0.6057, 0.01365, 0.6057, 0.05803, 0.3943, 0.05803, 0.3943, 0.02507, 0.6057, 0.02849, 0.625, 0.2097, 0.6252, 0.2841, 0.6057, 0.2614, 0.6057, 0.2318, 0.6064, 0.3043, 0.3933, 0.3095, 0.3943, 0.2614, 0.6057, 0.2614, 0.1734, 0.5182, 0.1451, 0.5465, 0.1386, 0.5251, 0.1501, 0.5136, 0.3943, 0.192, 0.6057, 0.192, 0.6057, 0.2318, 0.3943, 0.2386, 0.6454, 0.4836, 0.6391, 0.5423, 0.6094, 0.516, 0.6138, 0.4912, 0.6057, 0.558, 0.3943, 0.558, 0.3906, 0.516, 0.6094, 0.516, 0.3609, 0.5423, 0.3465, 0.5017, 0.382, 0.4969, 0.3906, 0.516, 0.3621, 0.4653, 0.6157, 0.4534, 0.6138, 0.4912, 0.382, 0.4969, 0.6391, 0.7077, 0.6454, 0.7664, 0.6138, 0.7588, 0.6094, 0.734, 0.6157, 0.7966, 0.3621, 0.7847, 0.382, 0.7531, 0.6138, 0.7588, 0.3465, 0.7483, 0.3609, 0.7077, 0.3906, 0.734, 0.382, 0.7531, 0.3943, 0.692, 0.6057, 0.692, 0.6094, 0.734, 0.3906, 0.734, 0.125, 0.692, 0.125, 0.558, 0.1451, 0.5465, 0.1451, 0.7035, 0.1859, 0.4971, 0.3621, 0.4653, 0.3465, 0.5017, 0.1734, 0.5182, 0.3943, 0.558, 0.3943, 0.692, 0.3609, 0.7077, 0.3609, 0.5423, 0.3621, 0.7847, 0.1859, 0.7529, 0.1734, 0.7318, 0.3465, 0.7483, 0.625, 0.04217, 0.625, 0.2097, 0.6057, 0.192, 0.6057, 0.05803, 0.6454, 0.7664, 0.6256, 0.9527, 0.6067, 0.9405, 0.6157, 0.7966, 0.6057, 0.692, 0.6057, 0.558, 0.6391, 0.5423, 0.6391, 0.7077, 0.6157, 0.4534, 0.6064, 0.3043, 0.6252, 0.2841, 0.6454, 0.4836, 0.1451, 0.5465, 0.1734, 0.5182, 0.3465, 0.5017, 0.3609, 0.5423, 0.3609, 0.7077, 0.3465, 0.7483, 0.1734, 0.7318, 0.1451, 0.7035, 0.3943, 0.01365, 0.6057, 0.01365, 0.6057, 0.02849, 0.3943, 0.02507, 0.3621, 0.7847, 0.6157, 0.7966, 0.6067, 0.9405, 0.3933, 0.9405, 0.3943, 0.05803, 0.6057, 0.05803, 0.6057, 0.192, 0.3943, 0.192, 0.6391, 0.5423, 0.6454, 0.4836, 0.8266, 0.5182, 0.8549, 0.5465, 0.8549, 0.7035, 0.8266, 0.7318, 0.6454, 0.7664, 0.6391, 0.7077, 0.6057, 0.2614, 0.3943, 0.2614, 0.3943, 0.2386, 0.6057, 0.2318, 0.3933, 0.3095, 0.6064, 0.3043, 0.6157, 0.4534, 0.3621, 0.4653, 0.6138, 0.7588, 0.382, 0.7531, 0.3906, 0.734, 0.6094, 0.734, 0.3943, 0.558, 0.6057, 0.558, 0.6057, 0.692, 0.3943, 0.692, 0.6094, 0.516, 0.3906, 0.516, 0.382, 0.4969, 0.6138, 0.4912])
me_cube_010.update()

# ---- objects
ob_cube_003 = bpy.data.objects.new('Cube.003', me_cube_004)
ob_cube_002 = bpy.data.objects.new('Cube.002', me_cube_010)

# ---- transforms, parenting, visibility, modifiers, constraints
ob_cube_003.location = (-0.6039, 0.7403, 0.8646)
ob_cube_003.scale = (0.2633, 1.206, 0.6986)
ob_cube_002.location = (-0.02781, 1.409, 1.106)
ob_cube_002.scale = (0.3726, 0.3489, 0.1073)

# ---- collection membership
col_collection.objects.link(ob_cube_003)
col_collection.objects.link(ob_cube_002)

# ---- scene / render settings (as saved in the file)
scene.frame_start = 1; scene.frame_end = 250; scene.frame_set(1)
scene.render.engine = 'BLENDER_EEVEE_NEXT'
scene.render.bake_bias = 0.0
scene.render.bake_samples = 0
scene.cycles.sampling_pattern = 'TABULATED_SOBOL'
scene.eevee.use_volume_custom_range = False
bpy.context.view_layer.update()

# ---- added for rendering (the .blend has no active camera and no usable light): camera, sun
cam_auto = bpy.data.cameras.new('AutoCamera')
cam_auto.lens = 50.0
cam_auto.sensor_width = 36.0
cam_auto.clip_end = 1000.0
ob_auto_camera = bpy.data.objects.new('AutoCamera', cam_auto)
scene.collection.objects.link(ob_auto_camera)
ob_auto_camera.location = (2.66019, -2.63517, 3.47464)
ob_auto_camera.rotation_euler = (1.09748, -7.21219e-08, 0.694738)
scene.camera = ob_auto_camera
light_auto_sun = bpy.data.lights.new('AutoSun', 'SUN')
light_auto_sun.energy = 3.0
light_auto_sun.angle = 0.0523599
ob_auto_sun = bpy.data.objects.new('AutoSun', light_auto_sun)
scene.collection.objects.link(ob_auto_sun)
ob_auto_sun.rotation_euler = (0.872665, 0.174533, 0.523599)
bpy.context.view_layer.update()
